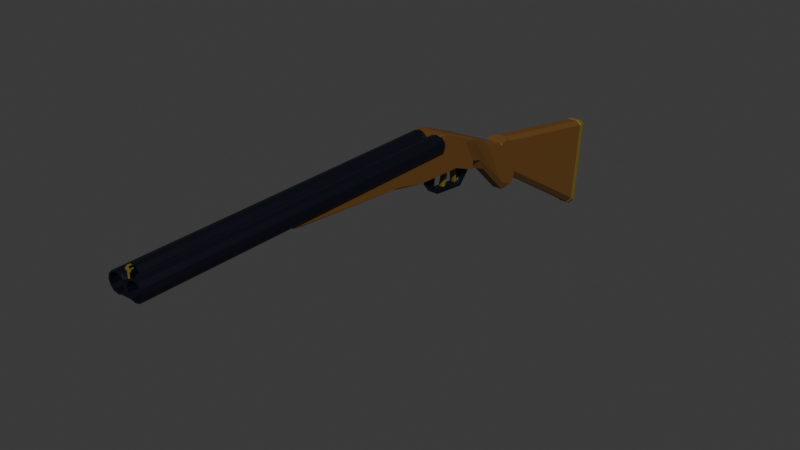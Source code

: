 # Source: shotty.blend  (saved by Blender 5.0.119; exported with 4.5.12 LTS)
import bpy
from mathutils import Matrix  # noqa: F401  (used for matrix-valued properties, if any)

bpy.ops.wm.read_factory_settings(use_empty=True)
scene = bpy.context.scene
scene.name = 'Scene'

# ---- collections
col_collection = bpy.data.collections.new('Collection'); scene.collection.children.link(col_collection)

# ---- materials (node trees are filled in below, after node groups)
mat_material_001 = bpy.data.materials.new('Material.001')
mat_material_002 = bpy.data.materials.new('Material.002')
mat_material_003 = bpy.data.materials.new('Material.003')

# ---- material node trees
mat_material_001.use_nodes = True; mat_material_001.node_tree.nodes.clear()
_N = mat_material_001.node_tree.nodes; _L = mat_material_001.node_tree.links
n0 = _N.new('ShaderNodeBsdfPrincipled'); n0.name = 'Principled BSDF'; n0.location = (-200, 100)
n0.inputs[0].default_value = (0.0, 0.0008094, 0.006686, 1.0)
n1 = _N.new('ShaderNodeOutputMaterial'); n1.name = 'Material Output'; n1.location = (200, 100)
_L.new(n0.outputs[0], n1.inputs[0])
n1.is_active_output = True
mat_material_002.use_nodes = True; mat_material_002.node_tree.nodes.clear()
_N = mat_material_002.node_tree.nodes; _L = mat_material_002.node_tree.links
n0 = _N.new('ShaderNodeBsdfPrincipled'); n0.name = 'Principled BSDF'; n0.location = (-200, 100)
n0.inputs[0].default_value = (0.1552, 0.06817, 0.01324, 1.0)
n1 = _N.new('ShaderNodeOutputMaterial'); n1.name = 'Material Output'; n1.location = (200, 100)
_L.new(n0.outputs[0], n1.inputs[0])
n1.is_active_output = True
mat_material_003.use_nodes = True; mat_material_003.node_tree.nodes.clear()
_N = mat_material_003.node_tree.nodes; _L = mat_material_003.node_tree.links
n0 = _N.new('ShaderNodeBsdfPrincipled'); n0.name = 'Principled BSDF'; n0.location = (-200, 100)
n0.inputs[0].default_value = (0.1753, 0.1358, 0.01746, 1.0)
n1 = _N.new('ShaderNodeOutputMaterial'); n1.name = 'Material Output'; n1.location = (200, 100)
_L.new(n0.outputs[0], n1.inputs[0])
n1.is_active_output = True

# ---- world
world_world = bpy.data.worlds.new('World'); scene.world = world_world
world_world.use_nodes = True; world_world.node_tree.nodes.clear()
_N = world_world.node_tree.nodes; _L = world_world.node_tree.links
n0 = _N.new('ShaderNodeOutputWorld'); n0.name = 'World Output'; n0.location = (200, 100)
n1 = _N.new('ShaderNodeBackground'); n1.name = 'Background'; n1.location = (-200, 100)
n1.inputs[0].default_value = (0.05088, 0.05088, 0.05088, 1.0)
_L.new(n1.outputs[0], n0.inputs[0])
n0.is_active_output = True
world_world.color = (0.05088, 0.05088, 0.05088)
world_world.sun_shadow_jitter_overblur = 0.0

# ---- meshes
me_cylinder = bpy.data.meshes.new('Cylinder')
me_cylinder.from_pydata([(0.0, 1.0, -1.0), (0.0, 1.0, 1.0), (0.5, 0.866, -1.0), (0.5, 0.866, 1.0), (0.866, 0.5, -1.0), (0.866, 0.5, 1.0), (1.0, 0.0, -1.0), (1.0, 0.0, 1.0), (0.866, -0.5, -1.0), (0.866, -0.5, 1.0), (0.5, -0.866, -1.0), (0.5, -0.866, 1.0), (0.0, -1.0, -1.0), (0.0, -1.0, 1.0), (-0.5, -0.866, -1.0), (-0.5, -0.866, 1.0), (-0.866, -0.5, -1.0), (-0.866, -0.5, 1.0), (-1.0, 0.0, -1.0), (-1.0, 0.0, 1.0), (-0.866, 0.5, -1.0), (-0.866, 0.5, 1.0), (-0.5, 0.866, -1.0), (-0.5, 0.866, 1.0)], [], [(0, 1, 3, 2), (2, 3, 5, 4), (4, 5, 7, 6), (6, 7, 9, 8), (8, 9, 11, 10), (10, 11, 13, 12), (12, 13, 15, 14), (14, 15, 17, 16), (16, 17, 19, 18), (18, 19, 21, 20), (3, 1, 23, 21, 19, 17, 15, 13, 11, 9, 7, 5), (20, 21, 23, 22), (22, 23, 1, 0), (0, 2, 4, 6, 8, 10, 12, 14, 16, 18, 20, 22)])
_uv = me_cylinder.uv_layers.new(name='UVMap')
_uv.uv.foreach_set('vector', [1.0, 0.5, 1.0, 1.0, 0.9167, 1.0, 0.9167, 0.5, 0.9167, 0.5, 0.9167, 1.0, 0.8333, 1.0, 0.8333, 0.5, 0.8333, 0.5, 0.8333, 1.0, 0.75, 1.0, 0.75, 0.5, 0.75, 0.5, 0.75, 1.0, 0.6667, 1.0, 0.6667, 0.5, 0.6667, 0.5, 0.6667, 1.0, 0.5833, 1.0, 0.5833, 0.5, 0.5833, 0.5, 0.5833, 1.0, 0.5, 1.0, 0.5, 0.5, 0.5, 0.5, 0.5, 1.0, 0.4167, 1.0, 0.4167, 0.5, 0.4167, 0.5, 0.4167, 1.0, 0.3333, 1.0, 0.3333, 0.5, 0.3333, 0.5, 0.3333, 1.0, 0.25, 1.0, 0.25, 0.5, 0.25, 0.5, 0.25, 1.0, 0.1667, 1.0, 0.1667, 0.5, 0.37, 0.4578, 0.25, 0.49, 0.13, 0.4578, 0.04215, 0.37, 0.01, 0.25, 0.04215, 0.13, 0.13, 0.04215, 0.25, 0.01, 0.37, 0.04215, 0.4578, 0.13, 0.49, 0.25, 0.4578, 0.37, 0.1667, 0.5, 0.1667, 1.0, 0.08333, 1.0, 0.08333, 0.5, 0.08333, 0.5, 0.08333, 1.0, 7.451e-08, 1.0, 7.451e-08, 0.5, 0.75, 0.49, 0.87, 0.4578, 0.9578, 0.37, 0.99, 0.25, 0.9578, 0.13, 0.87, 0.04215, 0.75, 0.01, 0.63, 0.04215, 0.5422, 0.13, 0.51, 0.25, 0.5422, 0.37, 0.63, 0.4578])
me_cylinder.update()
me_cylinder_001 = bpy.data.meshes.new('Cylinder.001')
me_cylinder_001.from_pydata([(1.002, 1.131, -0.7993), (1.002, 1.131, 1.201), (1.502, 0.9973, -0.7993), (1.502, 0.9973, 1.201), (1.868, 0.6313, -0.7993), (1.868, 0.6313, 1.201), (2.002, 0.1313, -0.7993), (2.002, 0.1313, 1.201), (1.868, -0.3687, -0.7993), (1.868, -0.3687, 1.201), (1.502, -0.7348, -0.7993), (1.502, -0.7348, 1.201), (1.002, -0.8687, -0.7993), (1.002, -0.8687, 1.201), (0.5015, -0.7348, -0.7993), (0.5015, -0.7348, 1.201), (0.1355, -0.3687, 1.201), (2.384e-07, 0.1313, 1.201), (0.1355, 0.6313, -0.7993), (0.1355, 0.6313, 1.201), (0.5015, 0.9973, -0.7993), (0.5015, 0.9973, 1.201), (0.5863, 0.8504, 1.201), (1.002, 0.9616, 1.201), (1.417, 0.8504, 1.201), (0.1712, 0.1313, 1.201), (0.5863, -0.5878, 1.201), (0.2824, -0.2839, 1.201), (1.417, -0.5878, 1.201), (1.832, 0.1313, 1.201), (1.721, -0.2839, 1.201), (0.2824, 0.5464, 1.201), (1.721, 0.5464, 1.201), (1.002, -0.6991, 1.201), (1.002, 0.9616, -0.7993), (1.721, 0.5464, -0.7993), (1.417, 0.8504, -0.7993), (1.002, -0.6991, -0.7993), (1.417, -0.5878, -0.7993), (1.721, -0.2839, -0.7993), (0.2824, -0.2839, -0.7993), (0.1712, 0.1313, -0.7993), (0.2824, 0.5464, -0.7993), (0.5863, -0.5878, -0.7993), (0.5863, 0.8504, -0.7993), (1.832, 0.1313, -0.7993), (-1.002, 1.131, -0.7993), (-1.002, 1.131, 1.201), (-0.5015, 0.9973, -0.7993), (-0.5015, 0.9973, 1.201), (-0.1355, 0.6313, -0.7993), (-0.1355, 0.6313, 1.201), (-0.1355, -0.3687, 1.201), (-0.5015, -0.7348, -0.7993), (-0.5015, -0.7348, 1.201), (-1.002, -0.8687, -0.7993), (-1.002, -0.8687, 1.201), (-1.502, -0.7348, -0.7993), (-1.502, -0.7348, 1.201), (-1.868, -0.3687, -0.7993), (-1.868, -0.3687, 1.201), (-2.002, 0.1313, -0.7993), (-2.002, 0.1313, 1.201), (-1.868, 0.6313, -0.7993), (-1.868, 0.6313, 1.201), (-1.502, 0.9973, -0.7993), (-1.502, 0.9973, 1.201), (-1.417, 0.8504, 1.201), (-1.002, 0.9616, 1.201), (-0.5863, 0.8504, 1.201), (-1.832, 0.1313, 1.201), (-1.417, -0.5878, 1.201), (-1.721, -0.2839, 1.201), (-0.5863, -0.5878, 1.201), (-0.1712, 0.1313, 1.201), (-0.2824, -0.2839, 1.201), (-1.721, 0.5464, 1.201), (-0.2824, 0.5464, 1.201), (-1.002, -0.6991, 1.201), (-1.002, 0.9616, -0.7993), (-0.2824, 0.5464, -0.7993), (-0.5863, 0.8504, -0.7993), (-1.002, -0.6991, -0.7993), (-0.5863, -0.5878, -0.7993), (-0.2824, -0.2839, -0.7993), (-1.721, -0.2839, -0.7993), (-1.832, 0.1313, -0.7993), (-1.721, 0.5464, -0.7993), (-1.417, -0.5878, -0.7993), (-1.417, 0.8504, -0.7993), (-0.1712, 0.1313, -0.7993), (1.002, 1.131, -0.6827), (1.502, 0.9973, -0.6827), (1.868, 0.6313, -0.6827), (2.002, 0.1313, -0.6827), (1.868, -0.3687, -0.6827), (1.502, -0.7348, -0.6827), (1.002, -0.8687, -0.6827), (0.5015, -0.7348, -0.6827), (0.1355, 0.6313, -0.6827), (0.5015, 0.9973, -0.6827), (-1.002, 1.131, -0.6827), (-0.5015, 0.9973, -0.6827), (-0.1355, 0.6313, -0.6827), (-0.5015, -0.7348, -0.6827), (-1.002, -0.8687, -0.6827), (-1.502, -0.7348, -0.6827), (-1.868, -0.3687, -0.6827), (-2.002, 0.1313, -0.6827), (-1.868, 0.6313, -0.6827), (-1.502, 0.9973, -0.6827), (1.002, 1.131, -0.4968), (1.502, 0.9973, -0.4968), (1.868, 0.6313, -0.4968), (2.002, 0.1313, -0.4968), (1.868, -0.3687, -0.4968), (1.502, -0.7348, -0.4968), (0.1355, 0.6313, -0.4968), (0.5015, 0.9973, -0.4968), (-1.002, 1.131, -0.4968), (-0.5015, 0.9973, -0.4968), (-0.1355, 0.6313, -0.4968), (-1.501, -0.7348, 0.2922), (1.502, -0.7348, 0.2922), (-1.502, -0.7348, -0.4968), (-1.868, -0.3687, -0.4968), (-2.002, 0.1313, -0.4968), (-1.868, 0.6313, -0.4968), (-1.502, 0.9973, -0.4968), (1.502, -2.796, -0.6827), (-1.502, -2.796, -0.6827), (1.002, 1.131, 0.2934), (1.502, 0.9973, 0.2934), (1.868, 0.6313, 0.2934), (2.002, 0.1313, 0.2934), (1.868, -0.3687, 0.2934), (1.502, -0.7348, 0.2934), (1.002, -0.8687, 0.2934), (0.5015, -0.7348, 0.2934), (0.1355, 0.6313, 0.2934), (0.5015, 0.9973, 0.2934), (-1.002, 1.131, 0.2934), (-0.5015, 0.9973, 0.2934), (-0.1355, 0.6313, 0.2934), (-0.5015, -0.7348, 0.2934), (-1.002, -0.8687, 0.2934), (-1.502, -0.7348, 0.2934), (-1.868, -0.3687, 0.2934), (-2.002, 0.1313, 0.2934), (-1.868, 0.6313, 0.2934), (-1.502, 0.9973, 0.2934), (-0.8349, -1.469, 0.2091), (-1.501, -0.8462, 0.2922), (0.8349, -1.469, 0.2091), (1.502, -0.8462, 0.2922), (1.502, -2.024, -0.4968), (0.6836, -2.546, -0.4968), (1.502, -2.795, -0.6827), (-0.6836, -2.546, -0.4968), (-1.502, -2.024, -0.4968), (-1.502, -2.795, -0.6827), (1.002, 1.131, 1.159), (1.502, 0.9973, 1.159), (1.868, 0.6313, 1.159), (2.002, 0.1313, 1.159), (1.868, -0.3687, 1.159), (1.502, -0.7348, 1.159), (1.002, -0.8687, 1.159), (0.5015, -0.7348, 1.159), (0.1355, 0.6313, 1.159), (0.5015, 0.9973, 1.159), (-1.002, 1.131, 1.159), (-0.5015, 0.9973, 1.159), (-0.1355, 0.6313, 1.159), (-0.5015, -0.7348, 1.159), (-1.002, -0.8687, 1.159), (-1.502, -0.7348, 1.159), (-1.868, -0.3687, 1.159), (-2.002, 0.1313, 1.159), (-1.868, 0.6313, 1.159), (-1.502, 0.9973, 1.159), (1.002, 1.131, 1.178), (1.502, 0.9973, 1.178), (1.868, 0.6313, 1.178), (2.002, 0.1313, 1.178), (1.868, -0.3687, 1.178), (1.502, -0.7348, 1.178), (1.002, -0.8687, 1.178), (0.5015, -0.7348, 1.178), (0.1355, 0.6313, 1.178), (0.5015, 0.9973, 1.178), (-1.002, 1.131, 1.178), (-0.5015, 0.9973, 1.178), (-0.1355, 0.6313, 1.178), (-0.5015, -0.7348, 1.178), (-1.002, -0.8687, 1.178), (-1.502, -0.7348, 1.178), (-1.868, -0.3687, 1.178), (-2.002, 0.1313, 1.178), (-1.868, 0.6313, 1.178), (-1.502, 0.9973, 1.178), (0.1355, 1.735, 1.159), (-0.1355, 1.735, 1.159), (0.1355, 1.735, 1.178), (-0.1355, 1.735, 1.178), (-0.1355, 1.281, 1.159), (0.1355, 1.281, 1.159), (-0.1355, 1.281, 1.178), (0.1355, 1.281, 1.178), (-0.1355, 1.508, 1.159), (-0.1355, 1.508, 1.178), (0.1355, 1.508, 1.178), (0.1355, 1.508, 1.159), (0.3335, 1.508, 1.159), (0.3335, 1.281, 1.159), (0.3335, 1.281, 1.178), (-0.3335, 1.281, 1.178), (-0.3335, 1.281, 1.159), (-0.3335, 1.508, 1.159), (-0.3335, 1.508, 1.178), (0.3335, 1.508, 1.178)], [], [(181, 1, 3, 182), (182, 3, 5, 183), (183, 5, 7, 184), (184, 7, 9, 185), (185, 9, 11, 186), (186, 11, 13, 187), (187, 13, 15, 188), (189, 19, 21, 190), (190, 21, 1, 181), (36, 24, 23, 34), (35, 32, 24, 36), (29, 32, 35, 45), (30, 29, 45, 39), (28, 30, 39, 38), (33, 28, 38, 37), (26, 33, 37, 43), (27, 26, 43, 40), (41, 25, 27, 40), (42, 31, 25, 41), (44, 22, 31, 42), (34, 23, 22, 44), (9, 7, 29, 30), (5, 32, 29, 7), (5, 3, 24, 32), (3, 1, 23, 24), (1, 21, 22, 23), (19, 31, 22, 21), (19, 17, 25, 31), (16, 27, 25, 17), (16, 15, 26, 27), (13, 33, 26, 15), (13, 11, 28, 33), (9, 30, 28, 11), (191, 47, 49, 192), (192, 49, 51, 193), (15, 16, 52, 54), (103, 99, 18, 50), (98, 104, 53, 14), (194, 54, 56, 195), (195, 56, 58, 196), (196, 58, 60, 197), (197, 60, 62, 198), (198, 62, 64, 199), (199, 64, 66, 200), (200, 66, 47, 191), (81, 69, 68, 79), (80, 77, 69, 81), (74, 77, 80, 90), (75, 74, 90, 84), (73, 75, 84, 83), (78, 73, 83, 82), (71, 78, 82, 88), (72, 71, 88, 85), (86, 70, 72, 85), (87, 76, 70, 86), (89, 67, 76, 87), (79, 68, 67, 89), (52, 17, 74, 75), (51, 77, 74, 17), (51, 49, 69, 77), (49, 47, 68, 69), (47, 66, 67, 68), (64, 76, 67, 66), (64, 62, 70, 76), (60, 72, 70, 62), (60, 58, 71, 72), (56, 78, 71, 58), (56, 54, 73, 78), (52, 75, 73, 54), (19, 51, 17), (17, 52, 16), (65, 110, 101, 46), (63, 109, 110, 65), (61, 108, 109, 63), (59, 107, 108, 61), (57, 106, 107, 59), (55, 105, 106, 57), (53, 104, 105, 55), (121, 117, 99, 103), (48, 102, 103, 50), (46, 101, 102, 48), (20, 100, 91, 0), (18, 99, 100, 20), (12, 97, 98, 14), (10, 96, 97, 12), (8, 95, 96, 10), (6, 94, 95, 8), (4, 93, 94, 6), (2, 92, 93, 4), (0, 91, 92, 2), (143, 139, 117, 121), (110, 128, 119, 101), (109, 127, 128, 110), (108, 126, 127, 109), (107, 125, 126, 108), (106, 124, 125, 107), (102, 120, 121, 103), (101, 119, 120, 102), (100, 118, 111, 91), (99, 117, 118, 100), (106, 96, 129, 130), (95, 115, 116, 96), (94, 114, 115, 95), (93, 113, 114, 94), (92, 112, 113, 93), (91, 111, 112, 92), (168, 174, 144, 138), (173, 169, 139, 143), (128, 150, 141, 119), (127, 149, 150, 128), (126, 148, 149, 127), (125, 147, 148, 126), (124, 146, 147, 125), (120, 142, 143, 121), (119, 141, 142, 120), (118, 140, 131, 111), (117, 139, 140, 118), (116, 124, 122, 123), (115, 135, 136, 116), (114, 134, 135, 115), (113, 133, 134, 114), (112, 132, 133, 113), (111, 131, 132, 112), (155, 156, 157), (158, 159, 160), (153, 156, 155, 154), (158, 151, 152, 159), (154, 152, 151, 153), (158, 156, 153, 151), (124, 159, 152, 122), (123, 122, 152, 154), (155, 116, 123, 154), (157, 156, 158, 160, 130, 129), (96, 116, 155, 157, 129), (124, 106, 130, 160, 159), (212, 209, 202, 201), (188, 194, 174, 168), (150, 180, 171, 141), (149, 179, 180, 150), (148, 178, 179, 149), (147, 177, 178, 148), (146, 176, 177, 147), (145, 175, 176, 146), (144, 174, 175, 145), (142, 172, 173, 143), (141, 171, 172, 142), (140, 170, 161, 131), (139, 169, 170, 140), (137, 167, 168, 138), (136, 166, 167, 137), (135, 165, 166, 136), (134, 164, 165, 135), (133, 163, 164, 134), (132, 162, 163, 133), (131, 161, 162, 132), (15, 54, 194, 188), (51, 19, 189, 193), (180, 200, 191, 171), (179, 199, 200, 180), (178, 198, 199, 179), (177, 197, 198, 178), (176, 196, 197, 177), (175, 195, 196, 176), (174, 194, 195, 175), (172, 192, 193, 173), (171, 191, 192, 172), (170, 190, 181, 161), (169, 189, 190, 170), (167, 187, 188, 168), (166, 186, 187, 167), (165, 185, 186, 166), (164, 184, 185, 165), (163, 183, 184, 164), (162, 182, 183, 163), (161, 181, 182, 162), (204, 203, 201, 202), (209, 210, 204, 202), (210, 211, 203, 204), (211, 212, 201, 203), (189, 169, 206, 208), (193, 189, 208, 207), (173, 193, 207, 205), (169, 173, 205, 206), (210, 209, 218, 219), (207, 208, 211, 210), (207, 210, 219, 216), (206, 205, 209, 212), (215, 214, 213, 220), (217, 216, 219, 218), (212, 211, 220, 213), (206, 212, 213, 214), (211, 208, 215, 220), (209, 205, 217, 218), (205, 207, 216, 217), (208, 206, 214, 215)])
me_cylinder_001.polygons.foreach_set('material_index', [0, 0, 0, 0, 0, 0, 0, 0, 0, 0, 0, 0, 0, 0, 0, 0, 0, 0, 0, 0, 0, 0, 0, 0, 0, 0, 0, 0, 0, 0, 0, 0, 0, 0, 0, 0, 0, 0, 0, 0, 0, 0, 0, 0, 0, 0, 0, 0, 0, 0, 0, 0, 0, 0, 0, 0, 0, 0, 0, 0, 0, 0, 0, 0, 0, 0, 0, 0, 0, 0, 0, 0, 0, 0, 0, 0, 0, 0, 0, 0, 0, 0, 0, 0, 0, 0, 0, 0, 0, 0, 0, 0, 0, 0, 0, 0, 0, 0, 0, 0, 0, 0, 0, 0, 0, 0, 0, 0, 0, 0, 0, 0, 0, 0, 0, 0, 0, 0, 0, 0, 0, 0, 0, 1, 1, 1, 1, 1, 1, 1, 0, 1, 1, 1, 1, 2, 0, 0, 0, 0, 0, 0, 0, 0, 0, 0, 0, 0, 0, 0, 0, 0, 0, 0, 0, 0, 0, 0, 0, 0, 0, 0, 0, 0, 0, 0, 0, 0, 0, 0, 0, 0, 0, 0, 0, 2, 2, 2, 0, 0, 2, 2, 2, 2, 2, 2, 2, 0, 2, 2, 2, 2, 2, 2, 2])
_uv = me_cylinder_001.uv_layers.new(name='UVMap')
_uv.uv.foreach_set('vector', [1.0, 0.9942, 1.0, 1.0, 0.9167, 1.0, 0.9167, 0.9942, 0.9167, 0.9942, 0.9167, 1.0, 0.8333, 1.0, 0.8333, 0.9942, 0.8333, 0.9942, 0.8333, 1.0, 0.75, 1.0, 0.75, 0.9942, 0.75, 0.9942, 0.75, 1.0, 0.6667, 1.0, 0.6667, 0.9942, 0.6667, 0.9942, 0.6667, 1.0, 0.5833, 1.0, 0.5833, 0.9942, 0.5833, 0.9942, 0.5833, 1.0, 0.5, 1.0, 0.5, 0.9942, 0.5, 0.9942, 0.5, 1.0, 0.4167, 1.0, 0.4167, 0.9942, 0.1667, 0.9942, 0.1667, 1.0, 0.08333, 1.0, 0.08333, 0.9942, 0.08333, 0.9942, 0.08333, 1.0, 7.451e-08, 1.0, 7.451e-08, 0.9942, 0.9167, 0.5996, 0.9167, 0.9004, 1.0, 0.9004, 1.0, 0.5996, 0.8333, 0.5996, 0.8333, 0.9004, 0.9167, 0.9004, 0.9167, 0.5996, 0.75, 0.9004, 0.8333, 0.9004, 0.8333, 0.5996, 0.75, 0.5996, 0.6667, 0.9004, 0.75, 0.9004, 0.75, 0.5996, 0.6667, 0.5996, 0.5833, 0.9004, 0.6667, 0.9004, 0.6667, 0.5996, 0.5833, 0.5996, 0.5, 0.9004, 0.5833, 0.9004, 0.5833, 0.5996, 0.5, 0.5996, 0.4167, 0.9004, 0.5, 0.9004, 0.5, 0.5996, 0.4167, 0.5996, 0.3333, 0.9004, 0.4167, 0.9004, 0.4167, 0.5996, 0.3333, 0.5996, 0.25, 0.5996, 0.25, 0.9004, 0.3333, 0.9004, 0.3333, 0.5996, 0.1667, 0.5996, 0.1667, 0.9004, 0.25, 0.9004, 0.25, 0.5996, 0.08333, 0.5996, 0.08333, 0.9004, 0.1667, 0.9004, 0.1667, 0.5996, 7.451e-08, 0.5996, 7.451e-08, 0.9004, 0.08333, 0.9004, 0.08333, 0.5996, 0.6667, 1.0, 0.75, 1.0, 0.75, 0.9004, 0.6667, 0.9004, 0.8333, 1.0, 0.8333, 0.9004, 0.75, 0.9004, 0.75, 1.0, 0.8333, 1.0, 0.9167, 1.0, 0.9167, 0.9004, 0.8333, 0.9004, 0.9167, 1.0, 1.0, 1.0, 1.0, 0.9004, 0.9167, 0.9004, 1.0, 1.0, 0.08333, 1.0, 0.08333, 0.9004, 1.0, 0.9004, 0.1667, 1.0, 0.1667, 0.9004, 0.08333, 0.9004, 0.08333, 1.0, 0.1667, 1.0, 0.25, 1.0, 0.25, 0.9004, 0.1667, 0.9004, 0.3333, 1.0, 0.3333, 0.9004, 0.25, 0.9004, 0.25, 1.0, 0.3333, 1.0, 0.4167, 1.0, 0.4167, 0.9004, 0.3333, 0.9004, 0.5, 1.0, 0.5, 0.9004, 0.4167, 0.9004, 0.4167, 1.0, 0.5, 1.0, 0.5833, 1.0, 0.5833, 0.9004, 0.5, 0.9004, 0.6667, 1.0, 0.6667, 0.9004, 0.5833, 0.9004, 0.5833, 1.0, 1.0, 0.9942, 1.0, 1.0, 0.9167, 1.0, 0.9167, 0.9942, 0.9167, 0.9942, 0.9167, 1.0, 0.8333, 1.0, 0.8333, 0.9942, 0.4167, 1.0, 0.3333, 1.0, 0.6667, 1.0, 0.5833, 1.0, 0.8333, 0.5291, 0.1667, 0.5291, 0.1667, 0.5, 0.8333, 0.5, 0.4167, 0.5291, 0.5833, 0.5291, 0.5833, 0.5, 0.4167, 0.5, 0.5833, 0.9942, 0.5833, 1.0, 0.5, 1.0, 0.5, 0.9942, 0.5, 0.9942, 0.5, 1.0, 0.4167, 1.0, 0.4167, 0.9942, 0.4167, 0.9942, 0.4167, 1.0, 0.3333, 1.0, 0.3333, 0.9942, 0.3333, 0.9942, 0.3333, 1.0, 0.25, 1.0, 0.25, 0.9942, 0.25, 0.9942, 0.25, 1.0, 0.1667, 1.0, 0.1667, 0.9942, 0.1667, 0.9942, 0.1667, 1.0, 0.08333, 1.0, 0.08333, 0.9942, 0.08333, 0.9942, 0.08333, 1.0, 7.451e-08, 1.0, 7.451e-08, 0.9942, 0.9167, 0.5996, 0.9167, 0.9004, 1.0, 0.9004, 1.0, 0.5996, 0.8333, 0.5996, 0.8333, 0.9004, 0.9167, 0.9004, 0.9167, 0.5996, 0.75, 0.9004, 0.8333, 0.9004, 0.8333, 0.5996, 0.75, 0.5996, 0.6667, 0.9004, 0.75, 0.9004, 0.75, 0.5996, 0.6667, 0.5996, 0.5833, 0.9004, 0.6667, 0.9004, 0.6667, 0.5996, 0.5833, 0.5996, 0.5, 0.9004, 0.5833, 0.9004, 0.5833, 0.5996, 0.5, 0.5996, 0.4167, 0.9004, 0.5, 0.9004, 0.5, 0.5996, 0.4167, 0.5996, 0.3333, 0.9004, 0.4167, 0.9004, 0.4167, 0.5996, 0.3333, 0.5996, 0.25, 0.5996, 0.25, 0.9004, 0.3333, 0.9004, 0.3333, 0.5996, 0.1667, 0.5996, 0.1667, 0.9004, 0.25, 0.9004, 0.25, 0.5996, 0.08333, 0.5996, 0.08333, 0.9004, 0.1667, 0.9004, 0.1667, 0.5996, 7.451e-08, 0.5996, 7.451e-08, 0.9004, 0.08333, 0.9004, 0.08333, 0.5996, 0.6667, 1.0, 0.75, 1.0, 0.75, 0.9004, 0.6667, 0.9004, 0.8333, 1.0, 0.8333, 0.9004, 0.75, 0.9004, 0.75, 1.0, 0.8333, 1.0, 0.9167, 1.0, 0.9167, 0.9004, 0.8333, 0.9004, 0.9167, 1.0, 1.0, 1.0, 1.0, 0.9004, 0.9167, 0.9004, 1.0, 1.0, 0.08333, 1.0, 0.08333, 0.9004, 1.0, 0.9004, 0.1667, 1.0, 0.1667, 0.9004, 0.08333, 0.9004, 0.08333, 1.0, 0.1667, 1.0, 0.25, 1.0, 0.25, 0.9004, 0.1667, 0.9004, 0.3333, 1.0, 0.3333, 0.9004, 0.25, 0.9004, 0.25, 1.0, 0.3333, 1.0, 0.4167, 1.0, 0.4167, 0.9004, 0.3333, 0.9004, 0.5, 1.0, 0.5, 0.9004, 0.4167, 0.9004, 0.4167, 1.0, 0.5, 1.0, 0.5833, 1.0, 0.5833, 0.9004, 0.5, 0.9004, 0.6667, 1.0, 0.6667, 0.9004, 0.5833, 0.9004, 0.5833, 1.0, 0.1667, 1.0, 0.8333, 1.0, 0.25, 1.0, 0.75, 1.0, 0.6667, 1.0, 0.3333, 1.0, 0.08333, 0.5, 0.08333, 0.5291, 7.451e-08, 0.5291, 7.451e-08, 0.5, 0.1667, 0.5, 0.1667, 0.5291, 0.08333, 0.5291, 0.08333, 0.5, 0.25, 0.5, 0.25, 0.5291, 0.1667, 0.5291, 0.1667, 0.5, 0.3333, 0.5, 0.3333, 0.5291, 0.25, 0.5291, 0.25, 0.5, 0.4167, 0.5, 0.4167, 0.5291, 0.3333, 0.5291, 0.3333, 0.5, 0.5, 0.5, 0.5, 0.5291, 0.4167, 0.5291, 0.4167, 0.5, 0.5833, 0.5, 0.5833, 0.5291, 0.5, 0.5291, 0.5, 0.5, 0.8333, 0.5756, 0.1667, 0.5756, 0.1667, 0.5291, 0.8333, 0.5291, 0.9167, 0.5, 0.9167, 0.5291, 0.8333, 0.5291, 0.8333, 0.5, 1.0, 0.5, 1.0, 0.5291, 0.9167, 0.5291, 0.9167, 0.5, 0.08333, 0.5, 0.08333, 0.5291, 7.451e-08, 0.5291, 7.451e-08, 0.5, 0.1667, 0.5, 0.1667, 0.5291, 0.08333, 0.5291, 0.08333, 0.5, 0.5, 0.5, 0.5, 0.5291, 0.4167, 0.5291, 0.4167, 0.5, 0.5833, 0.5, 0.5833, 0.5291, 0.5, 0.5291, 0.5, 0.5, 0.6667, 0.5, 0.6667, 0.5291, 0.5833, 0.5291, 0.5833, 0.5, 0.75, 0.5, 0.75, 0.5291, 0.6667, 0.5291, 0.6667, 0.5, 0.8333, 0.5, 0.8333, 0.5291, 0.75, 0.5291, 0.75, 0.5, 0.9167, 0.5, 0.9167, 0.5291, 0.8333, 0.5291, 0.8333, 0.5, 1.0, 0.5, 1.0, 0.5291, 0.9167, 0.5291, 0.9167, 0.5, 0.8333, 0.7732, 0.1667, 0.7732, 0.1667, 0.5756, 0.8333, 0.5756, 0.08333, 0.5291, 0.08333, 0.5756, 7.451e-08, 0.5756, 7.451e-08, 0.5291, 0.1667, 0.5291, 0.1667, 0.5756, 0.08333, 0.5756, 0.08333, 0.5291, 0.25, 0.5291, 0.25, 0.5756, 0.1667, 0.5756, 0.1667, 0.5291, 0.3333, 0.5291, 0.3333, 0.5756, 0.25, 0.5756, 0.25, 0.5291, 0.4167, 0.5291, 0.4167, 0.5756, 0.3333, 0.5756, 0.3333, 0.5291, 0.9167, 0.5291, 0.9167, 0.5756, 0.8333, 0.5756, 0.8333, 0.5291, 1.0, 0.5291, 1.0, 0.5756, 0.9167, 0.5756, 0.9167, 0.5291, 0.08333, 0.5291, 0.08333, 0.5756, 7.451e-08, 0.5756, 7.451e-08, 0.5291, 0.1667, 0.5291, 0.1667, 0.5756, 0.08333, 0.5756, 0.08333, 0.5291, 0.0, 0.0, 0.0, 0.0, 0.0, 0.0, 0.0, 0.0, 0.6667, 0.5291, 0.6667, 0.5756, 0.5833, 0.5756, 0.5833, 0.5291, 0.75, 0.5291, 0.75, 0.5756, 0.6667, 0.5756, 0.6667, 0.5291, 0.8333, 0.5291, 0.8333, 0.5756, 0.75, 0.5756, 0.75, 0.5291, 0.9167, 0.5291, 0.9167, 0.5756, 0.8333, 0.5756, 0.8333, 0.5291, 1.0, 0.5291, 1.0, 0.5756, 0.9167, 0.5756, 0.9167, 0.5291, 0.4167, 0.9897, 0.5833, 0.9897, 0.5833, 0.7732, 0.4167, 0.7732, 0.8333, 0.9897, 0.1667, 0.9897, 0.1667, 0.7732, 0.8333, 0.7732, 0.08333, 0.5756, 0.08333, 0.7732, 7.451e-08, 0.7732, 7.451e-08, 0.5756, 0.1667, 0.5756, 0.1667, 0.7732, 0.08333, 0.7732, 0.08333, 0.5756, 0.25, 0.5756, 0.25, 0.7732, 0.1667, 0.7732, 0.1667, 0.5756, 0.3333, 0.5756, 0.3333, 0.7732, 0.25, 0.7732, 0.25, 0.5756, 0.4167, 0.5756, 0.4167, 0.7732, 0.3333, 0.7732, 0.3333, 0.5756, 0.9167, 0.5756, 0.9167, 0.7732, 0.8333, 0.7732, 0.8333, 0.5756, 1.0, 0.5756, 1.0, 0.7732, 0.9167, 0.7732, 0.9167, 0.5756, 0.08333, 0.5756, 0.08333, 0.7732, 7.451e-08, 0.7732, 7.451e-08, 0.5756, 0.1667, 0.5756, 0.1667, 0.7732, 0.08333, 0.7732, 0.08333, 0.5756, 0.0, 0.0, 0.0, 0.0, 0.0, 0.0, 0.0, 0.0, 0.6667, 0.5756, 0.6667, 0.7732, 0.5833, 0.7732, 0.5833, 0.5756, 0.75, 0.5756, 0.75, 0.7732, 0.6667, 0.7732, 0.6667, 0.5756, 0.8333, 0.5756, 0.8333, 0.7732, 0.75, 0.7732, 0.75, 0.5756, 0.9167, 0.5756, 0.9167, 0.7732, 0.8333, 0.7732, 0.8333, 0.5756, 1.0, 0.5756, 1.0, 0.7732, 0.9167, 0.7732, 0.9167, 0.5756, 0.5833, 0.5756, 0.5669, 0.5756, 0.5833, 0.5291, 0.4386, 0.5756, 0.4167, 0.5756, 0.4167, 0.5291, 0.575, 0.5756, 0.5669, 0.5756, 0.5833, 0.5756, 0.5833, 0.5756, 0.4386, 0.5756, 0.425, 0.5756, 0.4167, 0.5756, 0.4167, 0.5756, 0.5833, 0.5756, 0.4167, 0.5756, 0.425, 0.5756, 0.575, 0.5756, 0.4386, 0.5756, 0.5669, 0.5756, 0.575, 0.5756, 0.425, 0.5756, 0.4167, 0.5756, 0.4167, 0.5756, 0.4167, 0.5756, 0.4167, 0.5756, 0.0, 0.0, 0.0, 0.0, 0.0, 0.0, 0.0, 0.0, 0.5833, 0.5756, 0.5833, 0.5756, 0.5833, 0.5756, 0.5833, 0.5756, 0.5833, 0.5291, 0.5669, 0.5756, 0.4386, 0.5756, 0.4167, 0.5291, 0.4167, 0.5291, 0.5833, 0.5291, 0.5833, 0.5291, 0.5833, 0.5756, 0.5833, 0.5756, 0.5833, 0.5291, 0.5833, 0.5291, 0.4167, 0.5756, 0.4167, 0.5291, 0.4167, 0.5291, 0.4167, 0.5291, 0.4167, 0.5756, 0.1667, 0.9897, 0.8333, 0.9897, 0.8333, 0.9897, 0.1667, 0.9897, 0.4167, 0.9942, 0.5833, 0.9942, 0.5833, 0.9897, 0.4167, 0.9897, 0.08333, 0.7732, 0.08333, 0.9897, 7.451e-08, 0.9897, 7.451e-08, 0.7732, 0.1667, 0.7732, 0.1667, 0.9897, 0.08333, 0.9897, 0.08333, 0.7732, 0.25, 0.7732, 0.25, 0.9897, 0.1667, 0.9897, 0.1667, 0.7732, 0.3333, 0.7732, 0.3333, 0.9897, 0.25, 0.9897, 0.25, 0.7732, 0.4167, 0.7732, 0.4167, 0.9897, 0.3333, 0.9897, 0.3333, 0.7732, 0.5, 0.7732, 0.5, 0.9897, 0.4167, 0.9897, 0.4167, 0.7732, 0.5833, 0.7732, 0.5833, 0.9897, 0.5, 0.9897, 0.5, 0.7732, 0.9167, 0.7732, 0.9167, 0.9897, 0.8333, 0.9897, 0.8333, 0.7732, 1.0, 0.7732, 1.0, 0.9897, 0.9167, 0.9897, 0.9167, 0.7732, 0.08333, 0.7732, 0.08333, 0.9897, 7.451e-08, 0.9897, 7.451e-08, 0.7732, 0.1667, 0.7732, 0.1667, 0.9897, 0.08333, 0.9897, 0.08333, 0.7732, 0.5, 0.7732, 0.5, 0.9897, 0.4167, 0.9897, 0.4167, 0.7732, 0.5833, 0.7732, 0.5833, 0.9897, 0.5, 0.9897, 0.5, 0.7732, 0.6667, 0.7732, 0.6667, 0.9897, 0.5833, 0.9897, 0.5833, 0.7732, 0.75, 0.7732, 0.75, 0.9897, 0.6667, 0.9897, 0.6667, 0.7732, 0.8333, 0.7732, 0.8333, 0.9897, 0.75, 0.9897, 0.75, 0.7732, 0.9167, 0.7732, 0.9167, 0.9897, 0.8333, 0.9897, 0.8333, 0.7732, 1.0, 0.7732, 1.0, 0.9897, 0.9167, 0.9897, 0.9167, 0.7732, 0.4167, 1.0, 0.5833, 1.0, 0.5833, 0.9942, 0.4167, 0.9942, 0.8333, 1.0, 0.1667, 1.0, 0.1667, 0.9942, 0.8333, 0.9942, 0.08333, 0.9897, 0.08333, 0.9942, 7.451e-08, 0.9942, 7.451e-08, 0.9897, 0.1667, 0.9897, 0.1667, 0.9942, 0.08333, 0.9942, 0.08333, 0.9897, 0.25, 0.9897, 0.25, 0.9942, 0.1667, 0.9942, 0.1667, 0.9897, 0.3333, 0.9897, 0.3333, 0.9942, 0.25, 0.9942, 0.25, 0.9897, 0.4167, 0.9897, 0.4167, 0.9942, 0.3333, 0.9942, 0.3333, 0.9897, 0.5, 0.9897, 0.5, 0.9942, 0.4167, 0.9942, 0.4167, 0.9897, 0.5833, 0.9897, 0.5833, 0.9942, 0.5, 0.9942, 0.5, 0.9897, 0.9167, 0.9897, 0.9167, 0.9942, 0.8333, 0.9942, 0.8333, 0.9897, 1.0, 0.9897, 1.0, 0.9942, 0.9167, 0.9942, 0.9167, 0.9897, 0.08333, 0.9897, 0.08333, 0.9942, 7.451e-08, 0.9942, 7.451e-08, 0.9897, 0.1667, 0.9897, 0.1667, 0.9942, 0.08333, 0.9942, 0.08333, 0.9897, 0.5, 0.9897, 0.5, 0.9942, 0.4167, 0.9942, 0.4167, 0.9897, 0.5833, 0.9897, 0.5833, 0.9942, 0.5, 0.9942, 0.5, 0.9897, 0.6667, 0.9897, 0.6667, 0.9942, 0.5833, 0.9942, 0.5833, 0.9897, 0.75, 0.9897, 0.75, 0.9942, 0.6667, 0.9942, 0.6667, 0.9897, 0.8333, 0.9897, 0.8333, 0.9942, 0.75, 0.9942, 0.75, 0.9897, 0.9167, 0.9897, 0.9167, 0.9942, 0.8333, 0.9942, 0.8333, 0.9897, 1.0, 0.9897, 1.0, 0.9942, 0.9167, 0.9942, 0.9167, 0.9897, 0.8333, 0.9942, 0.1667, 0.9942, 0.1667, 0.9897, 0.8333, 0.9897, 0.8333, 0.9897, 0.8333, 0.9942, 0.8333, 0.9942, 0.8333, 0.9897, 0.8333, 0.9942, 0.1667, 0.9942, 0.1667, 0.9942, 0.8333, 0.9942, 0.1667, 0.9942, 0.1667, 0.9897, 0.1667, 0.9897, 0.1667, 0.9942, 0.1667, 0.9942, 0.1667, 0.9897, 0.1667, 0.9897, 0.1667, 0.9942, 0.8333, 0.9942, 0.1667, 0.9942, 0.1667, 0.9942, 0.8333, 0.9942, 0.8333, 0.9897, 0.8333, 0.9942, 0.8333, 0.9942, 0.8333, 0.9897, 0.1667, 0.9897, 0.8333, 0.9897, 0.8333, 0.9897, 0.1667, 0.9897, 0.8333, 0.9942, 0.8333, 0.9897, 0.8333, 0.9897, 0.8333, 0.9942, 0.8333, 0.9942, 0.1667, 0.9942, 0.1667, 0.9942, 0.8333, 0.9942, 0.8333, 0.9942, 0.8333, 0.9942, 0.8333, 0.9942, 0.8333, 0.9942, 0.1667, 0.9897, 0.8333, 0.9897, 0.8333, 0.9897, 0.1667, 0.9897, 0.1667, 0.9942, 0.1667, 0.9897, 0.1667, 0.9897, 0.1667, 0.9942, 0.8333, 0.9897, 0.8333, 0.9942, 0.8333, 0.9942, 0.8333, 0.9897, 0.1667, 0.9897, 0.1667, 0.9942, 0.1667, 0.9942, 0.1667, 0.9897, 0.1667, 0.9897, 0.1667, 0.9897, 0.1667, 0.9897, 0.1667, 0.9897, 0.1667, 0.9942, 0.1667, 0.9942, 0.1667, 0.9942, 0.1667, 0.9942, 0.8333, 0.9897, 0.8333, 0.9897, 0.8333, 0.9897, 0.8333, 0.9897, 0.8333, 0.9897, 0.8333, 0.9942, 0.8333, 0.9942, 0.8333, 0.9897, 0.1667, 0.9942, 0.1667, 0.9897, 0.1667, 0.9897, 0.1667, 0.9942])
me_cylinder_001.materials.append(mat_material_001)
me_cylinder_001.materials.append(mat_material_002)
me_cylinder_001.materials.append(mat_material_003)
me_cylinder_001.update()
me_cube_001 = bpy.data.meshes.new('Cube.001')
me_cube_001.from_pydata([(-1.0, -2.886, 0.4086), (-1.0, -2.886, 2.562), (-1.0, -0.6937, 0.1479), (-1.0, -0.8858, 2.562), (1.0, -2.886, 0.4086), (1.0, -2.886, 2.562), (1.0, -0.6937, 0.1479), (1.0, -0.8858, 2.562), (-1.0, -1.969, 0.2996), (-1.0, -1.505, 2.562), (1.0, -1.969, 0.2996), (1.0, -1.505, 2.562), (1.0, -0.1401, 2.562), (-1.0, -0.1401, 2.562), (-1.0, -0.3026, 2.562), (-1.0, 0.4074, -0.9862), (1.0, -0.3026, 2.562), (1.0, 0.4074, -0.9862), (-1.0, -1.323, 2.562), (1.0, -1.323, 2.562), (-1.0, -1.525, 0.2468), (1.0, -1.525, 0.2468), (0.376, -0.01321, -2.507), (0.376, 0.1082, -2.823), (-0.376, 0.1082, -2.823), (-0.376, -0.01321, -2.507), (0.376, -1.392, -2.101), (0.376, -1.404, -2.398), (-0.376, -1.404, -2.398), (-0.376, -1.392, -2.101), (0.376, -1.614, -1.331), (0.376, -1.713, -1.411), (-0.376, -1.713, -1.411), (-0.376, -1.614, -1.331), (0.376, -1.583, -0.5143), (0.376, -1.691, -0.4199), (-0.376, -1.691, -0.4199), (-0.376, -1.583, -0.5143), (1.0, -1.332, 0.2238), (-1.0, -1.332, 0.2238), (-0.376, 0.6492, -1.302), (-0.376, 0.3623, -0.9862), (0.376, 0.6492, -1.302), (0.376, 0.3623, -0.9862), (-0.376, -1.525, 0.2386), (-0.376, -1.332, 0.2238), (0.376, -1.332, 0.2238), (0.376, -1.525, 0.2386), (-0.3779, 1.648, -2.264), (-0.6549, 1.262, -0.8232), (0.3779, 1.648, -2.264), (0.6549, 1.262, -0.8232), (-0.3779, 3.126, -6.031), (-0.6549, 2.872, -4.88), (-0.6549, 3.473, -5.515), (0.6549, 2.872, -4.88), (0.3779, 3.126, -6.031), (0.6549, 3.473, -5.515), (-1.0, 0.4172, 0.04092), (-0.3779, 0.7141, -1.302), (-0.3812, 0.6497, -1.302), (0.3779, 0.7141, -1.302), (1.0, 0.4172, 0.04092), (0.3812, 0.6497, -1.302), (-0.6549, 3.763, -4.247), (-0.3195, 3.835, -4.975), (-0.6549, 3.648, -5.254), (-0.6549, 3.759, -4.649), (0.3195, 3.835, -4.975), (0.6549, 3.763, -4.247), (0.6549, 3.759, -4.649), (0.6549, 3.648, -5.254), (-0.7048, 9.34, -3.075), (-0.3439, 9.355, -2.677), (-0.3439, 8.956, -13.27), (-0.7048, 8.979, -12.65), (0.7048, 8.979, -12.65), (0.3439, 8.956, -13.27), (0.3439, 9.355, -2.677), (0.7048, 9.34, -3.075), (0.6549, 3.375, -0.3534), (0.3195, 3.336, 0.04406), (0.6549, 3.027, -0.08588), (-0.3195, 3.336, 0.04406), (-0.6549, 3.375, -0.3534), (-0.6549, 3.027, -0.08588), (0.7048, 9.117, -2.96), (0.3439, 9.13, -2.561), (-0.7048, 9.117, -2.96), (-0.3439, 9.13, -2.561), (0.3439, 8.763, -12.98), (0.7048, 8.783, -12.34), (-0.3439, 8.763, -12.98), (-0.7048, 8.783, -12.34), (0.3385, 9.087, -2.622), (-0.6937, 9.074, -3.015), (0.6937, 8.751, -12.22), (-0.3385, 8.731, -12.84), (0.6937, 9.074, -3.015), (-0.3385, 9.087, -2.622), (0.3385, 8.731, -12.84), (-0.6937, 8.751, -12.22), (0.6703, -2.063, 4.515), (1.005, -2.063, 4.374), (1.25, -2.063, 3.99), (1.34, -2.063, 3.464), (1.25, -2.063, 2.939), (1.005, -2.063, 2.555), (0.6703, -2.063, 2.414), (0.3356, -2.063, 2.555), (0.09067, -2.063, 3.99), (0.3356, -2.063, 4.374), (0.6703, -2.063, 4.336), (1.152, -2.063, 3.9), (0.9481, -2.063, 4.22), (0.6703, -2.063, 2.592), (0.9481, -2.063, 2.709), (1.152, -2.063, 3.028), (0.189, -2.063, 3.028), (0.1146, -2.063, 3.464), (0.189, -2.063, 3.9), (0.3924, -2.063, 2.709), (0.3924, -2.063, 4.22), (1.226, -2.063, 3.464), (-0.6703, -2.063, 4.515), (-0.3356, -2.063, 4.374), (-0.09067, -2.063, 3.99), (-0.3356, -2.063, 2.555), (-0.6703, -2.063, 2.414), (-1.005, -2.063, 2.555), (-1.25, -2.063, 2.939), (-1.34, -2.063, 3.464), (-1.25, -2.063, 3.99), (-1.005, -2.063, 4.374), (-0.6703, -2.063, 4.336), (-0.189, -2.063, 3.9), (-0.3924, -2.063, 4.22), (-0.6703, -2.063, 2.592), (-0.3924, -2.063, 2.709), (-0.189, -2.063, 3.028), (-1.152, -2.063, 3.028), (-1.226, -2.063, 3.464), (-1.152, -2.063, 3.9), (-0.9481, -2.063, 2.709), (-0.9481, -2.063, 4.22), (-0.1146, -2.063, 3.464), (0.6703, -1.771, 4.515), (1.005, -1.771, 4.374), (1.25, -1.771, 3.99), (1.34, -1.771, 3.464), (1.25, -1.771, 2.939), (1.0, -1.769, 2.562), (0.6703, -1.771, 2.414), (0.3356, -1.771, 2.555), (0.09067, -1.771, 2.939), (0.09067, -1.771, 3.99), (0.3356, -1.771, 4.374), (0.189, -1.771, 3.028), (0.3924, -1.771, 2.709), (0.189, -1.771, 3.9), (0.3924, -1.771, 4.22), (0.1146, -1.771, 3.464), (0.6703, -1.771, 2.592), (0.9481, -1.771, 2.709), (1.152, -1.771, 3.028), (1.226, -1.771, 3.464), (1.152, -1.771, 3.9), (0.9481, -1.771, 4.22), (0.6703, -1.771, 4.336), (-0.6703, -1.771, 4.515), (-0.3356, -1.771, 4.374), (-0.09067, -1.771, 3.99), (-0.3356, -1.771, 2.555), (-0.09067, -1.771, 2.939), (-0.6703, -1.771, 2.414), (-1.0, -1.776, 2.562), (-1.25, -1.771, 2.939), (-1.34, -1.771, 3.464), (-1.25, -1.771, 3.99), (-1.005, -1.771, 4.374), (-1.152, -1.771, 3.028), (-0.9481, -1.771, 2.709), (-1.152, -1.771, 3.9), (-0.9481, -1.771, 4.22), (-1.226, -1.771, 3.464), (-0.6703, -1.771, 2.592), (-0.3924, -1.771, 2.709), (-0.189, -1.771, 3.028), (-0.1146, -1.771, 3.464), (-0.189, -1.771, 3.9), (-0.3924, -1.771, 4.22), (-0.6703, -1.771, 4.336), (-0.003245, -2.063, 3.464), (0.08502, -2.063, 3.028), (-0.08853, -2.063, 3.028), (0.6703, -1.602, 4.282), (0.9306, -1.602, 4.172), (1.121, -1.602, 3.873), (1.191, -1.602, 3.464), (1.121, -1.602, 3.056), (0.9306, -1.602, 2.757), (0.6703, -1.602, 2.647), (0.4099, -1.602, 2.757), (0.2193, -1.602, 3.056), (0.1488, -1.602, 3.464), (0.2193, -1.602, 3.873), (0.4099, -1.602, 4.172), (0.2958, -1.602, 3.125), (0.4541, -1.602, 2.877), (0.2958, -1.602, 3.804), (0.4541, -1.602, 4.052), (0.2379, -1.602, 3.464), (0.6703, -1.602, 2.786), (0.8864, -1.602, 2.877), (1.045, -1.602, 3.125), (1.103, -1.602, 3.464), (1.045, -1.602, 3.804), (0.8864, -1.602, 4.052), (0.6703, -1.602, 4.143), (0.6702, -1.51, 3.464), (-0.6703, -1.606, 4.305), (-0.4025, -1.606, 4.192), (-0.2065, -1.606, 3.885), (-0.2065, -1.606, 3.044), (-0.4025, -1.606, 2.737), (-0.6703, -1.606, 2.624), (-0.938, -1.606, 2.737), (-1.134, -1.606, 3.044), (-1.206, -1.606, 3.464), (-1.134, -1.606, 3.885), (-0.938, -1.606, 4.192), (-1.055, -1.606, 3.116), (-0.8926, -1.606, 2.86), (-1.055, -1.606, 3.813), (-0.8926, -1.606, 4.069), (-1.115, -1.606, 3.464), (-0.6703, -1.606, 2.767), (-0.4479, -1.606, 2.86), (-0.2852, -1.606, 3.116), (-0.2256, -1.606, 3.464), (-0.2852, -1.606, 3.813), (-0.4479, -1.606, 4.069), (-0.6703, -1.606, 4.162), (-0.134, -1.606, 3.464), (-0.6702, -1.513, 3.464), (-1.006, 0.3336, 2.435), (-0.8943, 0.3545, 2.562), (0.8943, 0.3545, 2.562), (1.006, 0.3336, 2.435), (-0.6549, 2.772, -0.432), (-0.5492, 2.721, -0.2145), (-0.6549, 2.818, -0.1737), (0.5492, 2.721, -0.2145), (0.6549, 2.772, -0.432), (0.6549, 2.818, -0.1737), (0.5492, 1.538, 1.174), (0.6549, 1.584, 0.9612), (-0.5492, 1.538, 1.174), (-0.6549, 1.584, 0.9612), (-1.0, -1.062, 3.991), (-0.8945, -1.081, 4.146), (0.8945, -1.081, 4.146), (1.0, -1.062, 3.991), (-0.8945, -1.77, 4.522), (-1.0, -1.511, 4.385), (1.0, -1.511, 4.385), (0.8945, -1.77, 4.522), (1.0, -0.1982, 3.032), (0.8944, -0.2182, 3.194), (-0.8944, -0.2182, 3.194), (-1.0, -0.1982, 3.032), (-0.8945, -0.4062, 3.401), (-1.0, -0.3865, 3.242), (0.8945, -0.4062, 3.401), (1.0, -0.3865, 3.242), (1.0, -1.37, 4.252), (0.8945, -1.374, 4.391), (-1.0, -1.37, 4.252), (-0.8945, -1.374, 4.391), (-0.6626, -1.606, 4.301), (-0.6779, -1.606, 4.301), (-0.6703, -1.605, 4.301)], [], [(39, 18, 3, 2), (10, 11, 151), (4, 5, 1, 0), (8, 10, 4, 0), (11, 9, 175, 1, 5, 151), (20, 44, 8), (44, 20, 39, 45), (21, 19, 11, 10), (0, 1, 175, 8), (41, 40, 24, 25), (2, 3, 14, 15), (7, 6, 17, 16), (6, 7, 19, 38), (2, 6, 38, 39), (20, 18, 39), (8, 9, 18, 20), (38, 19, 21), (25, 24, 28, 29), (40, 42, 23, 24), (43, 41, 25, 22), (42, 43, 22, 23), (26, 29, 33, 30), (23, 22, 26, 27), (22, 25, 29, 26), (24, 23, 27, 28), (30, 33, 37, 34), (28, 27, 31, 32), (29, 28, 32, 33), (27, 26, 30, 31), (38, 21, 47, 46), (32, 31, 35, 36), (33, 32, 36, 37), (31, 30, 34, 35), (21, 10, 47), (46, 45, 39, 38), (8, 44, 47, 10), (36, 35, 47, 44), (34, 37, 45, 46), (35, 34, 46, 47), (37, 36, 44, 45), (15, 41, 43, 17, 6, 2), (52, 53, 54), (55, 56, 57), (58, 59, 60, 15), (61, 62, 17, 63), (61, 50, 51, 62), (52, 48, 49, 53), (50, 56, 55, 51), (48, 59, 58, 49), (61, 59, 48, 50), (50, 48, 52, 56), (60, 59, 61, 63, 42, 40), (15, 14, 13, 58), (15, 60, 40, 41), (16, 17, 62, 12), (63, 17, 43, 42), (64, 65, 66, 67), (68, 69, 70, 71), (80, 81, 82), (83, 84, 85), (86, 79, 78, 87), (95, 84, 83, 99), (90, 77, 76, 91), (97, 65, 64, 101), (57, 56, 52, 54, 66, 65, 68, 71), (90, 92, 74, 77), (93, 88, 72, 75), (86, 91, 76, 79), (74, 75, 72, 73, 78, 79, 76, 77), (89, 87, 78, 73), (99, 94, 87, 89), (98, 96, 91, 86), (101, 95, 88, 93), (100, 97, 92, 90), (74, 92, 93, 75), (100, 90, 91, 96), (72, 88, 89, 73), (98, 86, 87, 94), (80, 98, 94, 81), (68, 100, 96, 69), (68, 65, 97, 100), (64, 84, 95, 101), (80, 69, 96, 98), (83, 81, 94, 99), (92, 97, 101, 93), (88, 95, 99, 89), (119, 118, 157, 161), (109, 127, 172, 153), (105, 106, 150, 149), (143, 137, 185, 181), (120, 119, 161, 159), (130, 131, 177, 176), (126, 110, 155, 171), (141, 140, 180, 184), (122, 120, 159, 160), (142, 141, 184, 182), (118, 121, 158, 157), (104, 105, 149, 148), (144, 142, 182, 183), (111, 102, 146, 156), (129, 130, 176, 175), (125, 126, 171, 170), (140, 143, 181, 180), (108, 109, 153, 152), (112, 122, 160, 168), (133, 124, 169, 179), (110, 111, 156, 155), (114, 112, 168, 167), (103, 104, 148, 147), (128, 129, 175, 174), (134, 144, 183, 191), (113, 114, 167, 166), (132, 133, 179, 178), (153, 172, 173, 154), (160, 159, 209, 210), (165, 166, 216, 215), (151, 152, 201, 200), (157, 158, 208, 207), (164, 165, 215, 214), (150, 151, 200, 199), (156, 146, 195, 206), (163, 164, 214, 213), (149, 150, 199, 198), (155, 156, 206, 205), (162, 163, 213, 212), (148, 149, 198, 197), (175, 176, 227, 226), (182, 184, 235, 233), (189, 190, 241, 240), (174, 175, 226, 225), (183, 182, 233, 234), (188, 189, 240, 239), (172, 174, 225, 224), (180, 181, 232, 231), (187, 188, 239, 238), (173, 172, 224, 223), (179, 169, 220, 280, 230), (137, 138, 186, 185), (121, 115, 162, 158), (138, 139, 187, 186), (131, 132, 178, 177), (115, 116, 163, 162), (139, 145, 188, 187), (106, 107, 151, 150), (102, 103, 147, 146), (116, 117, 164, 163), (145, 135, 189, 188), (127, 128, 174, 172), (117, 123, 165, 164), (135, 136, 190, 189), (124, 125, 170, 169), (123, 113, 166, 165), (136, 134, 191, 190), (107, 108, 152, 151), (133, 144, 134, 124), (133, 132, 142, 144), (132, 131, 141, 142), (131, 130, 140, 141), (129, 143, 140, 130), (129, 128, 137, 143), (127, 138, 137, 128), (125, 136, 135, 126), (125, 124, 134, 136), (111, 110, 120, 122), (111, 122, 112, 102), (103, 102, 112, 114), (103, 114, 113, 104), (105, 104, 113, 123), (105, 123, 117, 106), (106, 117, 116, 107), (107, 116, 115, 108), (109, 108, 115, 121), (119, 120, 110, 192), (118, 119, 192, 193), (192, 126, 135, 145), (126, 192, 110), (139, 138, 127, 194), (193, 192, 194), (194, 192, 145, 139), (118, 193, 109, 121), (127, 109, 193, 194), (210, 209, 219), (215, 216, 219), (200, 201, 219), (207, 208, 219), (214, 215, 219), (199, 200, 219), (206, 195, 219), (213, 214, 219), (198, 199, 219), (205, 206, 219), (212, 213, 219), (197, 198, 219), (152, 153, 202, 201), (166, 167, 217, 216), (159, 161, 211, 209), (153, 154, 203, 202), (167, 168, 218, 217), (146, 147, 196, 195), (161, 157, 207, 211), (168, 160, 210, 218), (147, 148, 197, 196), (158, 162, 212, 208), (201, 202, 219), (216, 217, 219), (209, 211, 219), (202, 203, 219), (217, 218, 219), (195, 196, 219), (211, 207, 219), (203, 204, 219), (218, 210, 219), (196, 197, 219), (208, 212, 219), (204, 205, 219), (226, 227, 244), (233, 235, 244), (243, 223, 244), (240, 241, 244), (225, 226, 244), (234, 233, 244), (222, 243, 244), (239, 240, 244), (224, 225, 244), (231, 232, 244), (238, 239, 244), (223, 224, 244), (190, 191, 242, 241), (169, 170, 221, 279, 220), (184, 180, 231, 235), (176, 177, 228, 227), (191, 183, 234, 242), (170, 171, 222, 221), (181, 185, 236, 232), (177, 178, 229, 228), (185, 186, 237, 236), (178, 179, 230, 229), (186, 187, 238, 237), (241, 242, 244), (235, 231, 244), (227, 228, 244), (242, 234, 244), (232, 236, 244), (228, 229, 244), (220, 279, 281), (236, 237, 244), (229, 230, 244), (221, 222, 244), (237, 238, 244), (230, 280, 281, 244), (155, 205, 222, 171), (204, 243, 222, 205), (203, 223, 243, 204), (249, 250, 251), (252, 253, 254), (256, 253, 252, 255), (258, 245, 246, 257), (248, 256, 255, 247), (249, 258, 257, 250), (272, 259, 260, 271), (276, 266, 265, 275), (274, 267, 268, 273), (270, 272, 271, 269), (262, 274, 273, 261), (278, 260, 259, 277), (261, 276, 275, 262), (263, 278, 277, 264), (267, 248, 247, 268), (245, 270, 269, 246), (269, 268, 247, 246), (58, 13, 245, 49), (246, 247, 255, 257), (49, 245, 258, 53), (245, 13, 270), (12, 62, 51, 248), (12, 248, 267), (248, 51, 55, 256), (251, 250, 252, 254, 82, 81, 83, 85), (257, 255, 252, 250), (54, 53, 258, 249, 67, 66), (64, 67, 249, 251, 85, 84), (256, 55, 57, 71, 70, 253), (254, 253, 70, 69, 80, 82), (260, 278, 276, 261), (260, 261, 273, 271), (14, 3, 259, 272), (18, 277, 259, 3), (7, 16, 274, 262), (262, 275, 19, 7), (18, 9, 264, 277), (264, 263, 179, 230), (276, 278, 263, 266), (19, 275, 265, 11), (271, 273, 268, 269), (16, 12, 267, 274), (13, 14, 272, 270), (281, 279, 221, 244), (281, 280, 220), (264, 265, 266, 263), (265, 196, 147, 266), (151, 5, 4, 10), (8, 175, 9), (200, 151, 11), (9, 175, 226), (9, 226, 230, 264), (11, 265, 196, 200), (266, 147, 179, 263), (155, 171, 170, 156)])
me_cube_001.polygons.foreach_set('use_smooth', [0, 0, 0, 0, 0, 0, 0, 0, 0, 0, 0, 0, 0, 0, 0, 0, 0, 0, 1, 1, 0, 1, 0, 1, 1, 1, 1, 0, 0, 0, 1, 0, 0, 0, 0, 0, 1, 1, 0, 0, 0, 0, 0, 0, 0, 0, 0, 0, 0, 0, 0, 0, 0, 0, 0, 0, 0, 0, 0, 0, 0, 0, 0, 0, 0, 0, 0, 0, 0, 0, 0, 0, 0, 0, 0, 0, 0, 0, 0, 0, 0, 0, 0, 0, 0, 0, 0, 0, 0, 0, 0, 0, 0, 0, 0, 0, 0, 0, 0, 0, 0, 0, 0, 0, 0, 0, 0, 0, 0, 0, 0, 0, 0, 0, 0, 0, 0, 0, 0, 0, 0, 0, 0, 0, 0, 0, 0, 0, 0, 0, 0, 0, 0, 0, 0, 0, 0, 0, 0, 0, 0, 0, 0, 0, 0, 0, 0, 0, 0, 0, 0, 0, 0, 0, 0, 0, 0, 0, 0, 0, 0, 0, 0, 0, 0, 0, 0, 0, 0, 0, 0, 0, 0, 0, 0, 0, 0, 0, 0, 0, 0, 0, 0, 0, 0, 0, 0, 0, 0, 0, 0, 0, 0, 0, 0, 0, 0, 0, 0, 0, 0, 0, 0, 0, 0, 0, 0, 0, 0, 0, 0, 0, 0, 0, 0, 0, 0, 0, 0, 0, 0, 0, 0, 0, 0, 0, 0, 0, 0, 0, 0, 0, 0, 0, 0, 0, 0, 0, 0, 0, 0, 0, 0, 0, 0, 0, 0, 0, 0, 0, 0, 0, 0, 0, 0, 0, 0, 0, 0, 0, 0, 0, 0, 0, 0, 0, 0, 0, 0, 0, 0, 0, 0, 0, 0, 0, 0, 0, 0, 0, 0, 0, 0, 0, 0, 0, 0, 0, 0, 0, 0, 0, 0, 0, 0, 0, 0, 0, 0, 0, 0, 0, 0, 0, 0, 0, 0, 0])
me_cube_001.polygons.foreach_set('material_index', [0, 0, 0, 0, 0, 0, 0, 0, 0, 1, 0, 0, 0, 0, 0, 0, 0, 1, 1, 1, 1, 1, 1, 1, 1, 1, 1, 1, 1, 0, 1, 1, 1, 0, 0, 0, 1, 1, 1, 1, 0, 0, 0, 0, 0, 0, 0, 0, 0, 0, 0, 0, 0, 0, 0, 0, 0, 0, 0, 0, 2, 0, 2, 0, 0, 2, 2, 2, 2, 2, 2, 2, 2, 2, 2, 2, 2, 2, 0, 0, 0, 0, 0, 0, 2, 2, 1, 1, 1, 1, 1, 1, 1, 1, 1, 1, 1, 1, 1, 1, 1, 1, 1, 1, 1, 1, 1, 1, 1, 1, 1, 1, 1, 1, 1, 1, 1, 1, 1, 1, 1, 1, 1, 1, 1, 1, 1, 1, 1, 0, 1, 1, 0, 1, 1, 1, 1, 1, 1, 1, 1, 1, 1, 1, 1, 1, 1, 1, 1, 1, 1, 1, 1, 1, 0, 0, 0, 0, 0, 0, 0, 0, 0, 0, 0, 0, 0, 0, 0, 0, 0, 0, 0, 0, 0, 0, 0, 0, 0, 0, 0, 1, 1, 1, 1, 1, 1, 1, 1, 1, 1, 1, 1, 1, 1, 1, 1, 1, 1, 1, 1, 1, 1, 1, 1, 1, 1, 1, 1, 1, 1, 1, 1, 1, 1, 1, 1, 1, 1, 0, 1, 1, 1, 1, 1, 1, 1, 1, 1, 1, 1, 1, 1, 1, 1, 1, 1, 1, 1, 1, 1, 1, 1, 1, 1, 1, 1, 1, 1, 1, 1, 1, 1, 0, 0, 0, 0, 0, 0, 0, 0, 0, 0, 0, 0, 0, 0, 0, 0, 0, 0, 0, 0, 0, 0, 0, 0, 0, 0, 0, 0, 0, 0, 0, 0, 0, 0, 0, 0, 0, 0, 0, 0, 0, 0, 0, 1, 1, 0, 0, 0, 0, 0, 0, 0, 0, 0, 0])
_uv = me_cube_001.uv_layers.new(name='UVMap')
_uv.uv.foreach_set('vector', [0.375, 0.1773, 0.625, 0.1552, 0.625, 0.25, 0.375, 0.25, 0.375, 0.6455, 0.625, 0.6455, 0.625, 0.6655, 0.375, 0.75, 0.625, 0.75, 0.625, 1.0, 0.375, 1.0, 0.125, 0.6455, 0.375, 0.6455, 0.375, 0.75, 0.125, 0.75, 0.625, 0.6455, 0.875, 0.6455, 0.875, 0.666, 0.875, 0.75, 0.625, 0.75, 0.625, 0.6655, 0.375, 0.1552, 0.375, 0.25, 0.125, 0.6455, 0.375, 0.25, 0.375, 0.1552, 0.125, 0.5, 0.375, 0.25, 0.375, 0.5948, 0.625, 0.5948, 0.625, 0.6455, 0.375, 0.6455, 0.375, 0.0, 0.625, 0.0, 0.625, 0.08397, 0.375, 0.1045, 0.375, 0.25, 0.375, 0.25, 0.375, 0.25, 0.375, 0.25, 0.375, 0.25, 0.625, 0.25, 0.625, 0.25, 0.375, 0.25, 0.625, 0.5, 0.375, 0.5, 0.375, 0.5, 0.625, 0.5, 0.375, 0.5, 0.625, 0.5, 0.625, 0.5948, 0.375, 0.5727, 0.125, 0.5, 0.375, 0.5, 0.375, 0.5727, 0.125, 0.5727, 0.375, 0.1552, 0.625, 0.1552, 0.375, 0.1773, 0.375, 0.1045, 0.625, 0.1045, 0.625, 0.1552, 0.375, 0.1552, 0.375, 0.5727, 0.625, 0.5948, 0.375, 0.5948, 0.375, 0.25, 0.375, 0.25, 0.375, 0.25, 0.375, 0.25, 0.125, 0.5, 0.375, 0.5, 0.375, 0.5, 0.125, 0.5, 0.375, 0.5, 0.125, 0.5, 0.125, 0.5, 0.375, 0.5, 0.375, 0.5, 0.375, 0.5, 0.375, 0.5, 0.375, 0.5, 0.375, 0.5, 0.125, 0.5, 0.125, 0.5, 0.375, 0.5, 0.375, 0.5, 0.375, 0.5, 0.375, 0.5, 0.375, 0.5, 0.375, 0.5, 0.125, 0.5, 0.125, 0.5, 0.375, 0.5, 0.125, 0.5, 0.375, 0.5, 0.375, 0.5, 0.125, 0.5, 0.375, 0.5, 0.125, 0.5, 0.125, 0.5, 0.375, 0.5, 0.125, 0.5, 0.375, 0.5, 0.375, 0.5, 0.125, 0.5, 0.375, 0.25, 0.375, 0.25, 0.375, 0.25, 0.375, 0.25, 0.375, 0.5, 0.375, 0.5, 0.375, 0.5, 0.375, 0.5, 0.375, 0.5727, 0.375, 0.5948, 0.375, 0.5, 0.375, 0.5, 0.125, 0.5, 0.375, 0.5, 0.375, 0.5, 0.125, 0.5, 0.375, 0.25, 0.375, 0.25, 0.375, 0.25, 0.375, 0.25, 0.375, 0.5, 0.375, 0.5, 0.375, 0.5, 0.375, 0.5, 0.375, 0.5948, 0.375, 0.6455, 0.375, 0.5, 0.375, 0.5, 0.125, 0.5, 0.125, 0.5, 0.375, 0.5, 0.125, 0.6455, 0.125, 0.5, 0.375, 0.5, 0.375, 0.6455, 0.125, 0.5, 0.375, 0.5, 0.375, 0.5, 0.125, 0.5, 0.375, 0.5, 0.125, 0.5, 0.125, 0.5, 0.375, 0.5, 0.375, 0.5, 0.375, 0.5, 0.375, 0.5, 0.375, 0.5, 0.375, 0.25, 0.375, 0.25, 0.375, 0.25, 0.375, 0.25, 0.125, 0.5, 0.125, 0.5, 0.375, 0.5, 0.375, 0.5, 0.375, 0.5, 0.125, 0.5, 0.2028, 0.5, 0.125, 0.5, 0.125, 0.5, 0.4149, 0.5, 0.3167, 0.5, 0.375, 0.5, 0.125, 0.5, 0.2028, 0.5, 0.125, 0.5, 0.125, 0.5, 0.2972, 0.5, 0.4402, 0.5, 0.375, 0.5, 0.375, 0.5, 0.2972, 0.5, 0.2972, 0.5, 0.4496, 0.5, 0.4402, 0.5, 0.2028, 0.5, 0.2028, 0.5, 0.125, 0.5, 0.125, 0.5, 0.2972, 0.5, 0.3167, 0.5, 0.4149, 0.5, 0.4496, 0.5, 0.2028, 0.5, 0.2028, 0.5, 0.125, 0.5, 0.125, 0.5, 0.2972, 0.5, 0.2028, 0.5, 0.2028, 0.5, 0.2972, 0.5, 0.2972, 0.5, 0.2028, 0.5, 0.2028, 0.5, 0.3167, 0.5, 0.125, 0.5, 0.2028, 0.5, 0.2972, 0.5, 0.375, 0.5, 0.375, 0.5, 0.125, 0.5, 0.375, 0.25, 0.625, 0.25, 0.625, 0.25, 0.4619, 0.25, 0.375, 0.25, 0.375, 0.25, 0.375, 0.25, 0.375, 0.25, 0.625, 0.5, 0.375, 0.5, 0.4402, 0.5, 0.625, 0.5, 0.375, 0.5, 0.375, 0.5, 0.375, 0.5, 0.375, 0.5, 0.125, 0.5, 0.189, 0.5, 0.125, 0.5, 0.125, 0.5, 0.311, 0.5, 0.4022, 0.5, 0.3921, 0.5, 0.375, 0.5, 0.6052, 0.5, 0.673, 0.5, 0.625, 0.5, 0.625, 0.25, 0.6052, 0.25, 0.625, 0.25, 0.6152, 0.5, 0.6156, 0.5, 0.6677, 0.4787, 0.6679, 0.4794, 0.6152, 0.25, 0.6052, 0.25, 0.625, 0.25, 0.625, 0.2807, 0.3316, 0.4794, 0.3323, 0.4787, 0.3898, 0.5, 0.3902, 0.5, 0.189, 0.5, 0.189, 0.5, 0.125, 0.5, 0.125, 0.5, 0.375, 0.5, 0.3167, 0.5, 0.2028, 0.5, 0.125, 0.5, 0.125, 0.5, 0.189, 0.5, 0.311, 0.5, 0.375, 0.5, 0.3316, 0.4794, 0.189, 0.5, 0.189, 0.5, 0.3323, 0.4787, 0.3905, 0.25, 0.6152, 0.25, 0.6156, 0.25, 0.3898, 0.25, 0.6152, 0.5, 0.3902, 0.5, 0.3898, 0.5, 0.6156, 0.5, 0.375, 0.314, 0.3898, 0.25, 0.6156, 0.25, 0.625, 0.282, 0.6677, 0.4787, 0.6156, 0.5, 0.3898, 0.5, 0.3323, 0.4787, 0.811, 0.5, 0.6679, 0.4794, 0.6677, 0.4787, 0.811, 0.5, 0.811, 0.5, 0.6679, 0.4796, 0.6679, 0.4794, 0.811, 0.5, 0.6152, 0.5, 0.3903, 0.5, 0.3902, 0.5, 0.6152, 0.5, 0.3907, 0.25, 0.6152, 0.25, 0.6152, 0.25, 0.3905, 0.25, 0.3314, 0.4796, 0.189, 0.5, 0.189, 0.5, 0.3316, 0.4794, 0.189, 0.5, 0.189, 0.5, 0.125, 0.5, 0.125, 0.5, 0.3314, 0.4796, 0.3316, 0.4794, 0.3902, 0.5, 0.3903, 0.5, 0.6156, 0.25, 0.6152, 0.25, 0.625, 0.2809, 0.625, 0.282, 0.6152, 0.5, 0.6152, 0.5, 0.6679, 0.4794, 0.6679, 0.4796, 0.6052, 0.5, 0.6152, 0.5, 0.6679, 0.4796, 0.673, 0.5, 0.311, 0.5, 0.3314, 0.4796, 0.3903, 0.5, 0.4022, 0.5, 0.311, 0.5, 0.189, 0.5, 0.189, 0.5, 0.3314, 0.4796, 0.4113, 0.25, 0.6052, 0.25, 0.6152, 0.25, 0.3907, 0.25, 0.6052, 0.5, 0.4022, 0.5, 0.3903, 0.5, 0.6152, 0.5, 0.811, 0.5, 0.673, 0.5, 0.6679, 0.4796, 0.811, 0.5, 0.189, 0.5, 0.189, 0.5, 0.125, 0.5, 0.125, 0.5, 0.6152, 0.25, 0.6152, 0.25, 0.625, 0.2807, 0.625, 0.2809, 0.25, 0.5996, 0.3333, 0.5996, 0.3333, 0.5996, 0.25, 0.5996, 0.4167, 0.5, 0.5833, 0.5, 0.5833, 0.5, 0.4167, 0.5, 0.75, 0.5, 0.6667, 0.5, 0.6667, 0.5, 0.75, 0.5, 0.4167, 0.5996, 0.5, 0.5996, 0.5, 0.5996, 0.4167, 0.5996, 0.1667, 0.5996, 0.25, 0.5996, 0.25, 0.5996, 0.1667, 0.5996, 0.3333, 0.5, 0.25, 0.5, 0.25, 0.5, 0.3333, 0.5, 0.8333, 0.5, 0.1667, 0.5, 0.1667, 0.5, 0.8333, 0.5, 0.25, 0.5996, 0.3333, 0.5996, 0.3333, 0.5996, 0.25, 0.5996, 0.08333, 0.5996, 0.1667, 0.5996, 0.1667, 0.5996, 0.08333, 0.5996, 0.1667, 0.5996, 0.25, 0.5996, 0.25, 0.5996, 0.1667, 0.5996, 0.3333, 0.5996, 0.4167, 0.5996, 0.4167, 0.5996, 0.3333, 0.5996, 0.8333, 0.5, 0.75, 0.5, 0.75, 0.5, 0.8333, 0.5, 0.08333, 0.5996, 0.1667, 0.5996, 0.1667, 0.5996, 0.08333, 0.5996, 0.08333, 0.5, 7.451e-08, 0.5, 7.451e-08, 0.5, 0.08333, 0.5, 0.4167, 0.5, 0.3333, 0.5, 0.3333, 0.5, 0.4167, 0.5, 0.9167, 0.5, 0.8333, 0.5, 0.8333, 0.5, 0.9167, 0.5, 0.3333, 0.5996, 0.4167, 0.5996, 0.4167, 0.5996, 0.3333, 0.5996, 0.5, 0.5, 0.4167, 0.5, 0.4167, 0.5, 0.5, 0.5, 7.451e-08, 0.5996, 0.08333, 0.5996, 0.08333, 0.5996, 7.451e-08, 0.5996, 0.08333, 0.5, 7.451e-08, 0.5, 7.451e-08, 0.5, 0.08333, 0.5, 0.1667, 0.5, 0.08333, 0.5, 0.08333, 0.5, 0.1667, 0.5, 0.9167, 0.5996, 1.0, 0.5996, 1.0, 0.5996, 0.9167, 0.5996, 0.9167, 0.5, 0.8333, 0.5, 0.8333, 0.5, 0.9167, 0.5, 0.5, 0.5, 0.4167, 0.5, 0.4167, 0.5, 0.5, 0.5, 7.451e-08, 0.5996, 0.08333, 0.5996, 0.08333, 0.5996, 7.451e-08, 0.5996, 0.8333, 0.5996, 0.9167, 0.5996, 0.9167, 0.5996, 0.8333, 0.5996, 0.1667, 0.5, 0.08333, 0.5, 0.08333, 0.5, 0.1667, 0.5, 0.4167, 0.5, 0.5833, 0.5, 0.6667, 0.5, 0.3333, 0.5, 0.08333, 0.5996, 0.1667, 0.5996, 0.1667, 0.5996, 0.08333, 0.5996, 0.75, 0.5996, 0.8333, 0.5996, 0.8333, 0.5996, 0.75, 0.5996, 0.5833, 0.5, 0.5, 0.5, 0.5, 0.5, 0.5833, 0.5, 0.3333, 0.5996, 0.4167, 0.5996, 0.4167, 0.5996, 0.3333, 0.5996, 0.6667, 0.5996, 0.75, 0.5996, 0.75, 0.5996, 0.6667, 0.5996, 0.6667, 0.5, 0.5833, 0.5, 0.5833, 0.5, 0.6667, 0.5, 0.08333, 0.5, 7.451e-08, 0.5, 7.451e-08, 0.5, 0.08333, 0.5, 0.5833, 0.5996, 0.6667, 0.5996, 0.6667, 0.5996, 0.5833, 0.5996, 0.75, 0.5, 0.6667, 0.5, 0.6667, 0.5, 0.75, 0.5, 0.1667, 0.5, 0.08333, 0.5, 0.08333, 0.5, 0.1667, 0.5, 0.5, 0.5996, 0.5833, 0.5996, 0.5833, 0.5996, 0.5, 0.5996, 0.8333, 0.5, 0.75, 0.5, 0.75, 0.5, 0.8333, 0.5, 0.4167, 0.5, 0.3333, 0.5, 0.3333, 0.5, 0.4167, 0.5, 0.1667, 0.5996, 0.25, 0.5996, 0.25, 0.5996, 0.1667, 0.5996, 0.8333, 0.5996, 0.9167, 0.5996, 0.9167, 0.5996, 0.8333, 0.5996, 0.5, 0.5, 0.4167, 0.5, 0.4167, 0.5, 0.5, 0.5, 0.08333, 0.5996, 0.1667, 0.5996, 0.1667, 0.5996, 0.08333, 0.5996, 0.75, 0.5996, 0.8333, 0.5996, 0.8333, 0.5996, 0.75, 0.5996, 0.5833, 0.5, 0.5, 0.5, 0.5, 0.5, 0.5833, 0.5, 0.3333, 0.5996, 0.4167, 0.5996, 0.4167, 0.5996, 0.3333, 0.5996, 0.6667, 0.5996, 0.75, 0.5996, 0.75, 0.5996, 0.6667, 0.5996, 0.6667, 0.5, 0.5833, 0.5, 0.5833, 0.5, 0.6667, 0.5, 0.08333, 0.5, 7.451e-08, 0.5, 7.451e-08, 0.5, 0.002371, 0.5, 0.08333, 0.5, 0.5, 0.5996, 0.5833, 0.5996, 0.5833, 0.5996, 0.5, 0.5996, 0.4167, 0.5996, 0.5, 0.5996, 0.5, 0.5996, 0.4167, 0.5996, 0.5833, 0.5996, 0.6667, 0.5996, 0.6667, 0.5996, 0.5833, 0.5996, 0.25, 0.5, 0.1667, 0.5, 0.1667, 0.5, 0.25, 0.5, 0.5, 0.5996, 0.5833, 0.5996, 0.5833, 0.5996, 0.5, 0.5996, 0.6667, 0.5996, 0.75, 0.5996, 0.75, 0.5996, 0.6667, 0.5996, 0.6667, 0.5, 0.5833, 0.5, 0.5833, 0.5, 0.6667, 0.5, 1.0, 0.5, 0.9167, 0.5, 0.9167, 0.5, 1.0, 0.5, 0.5833, 0.5996, 0.6667, 0.5996, 0.6667, 0.5996, 0.5833, 0.5996, 0.75, 0.5996, 0.8333, 0.5996, 0.8333, 0.5996, 0.75, 0.5996, 0.5833, 0.5, 0.5, 0.5, 0.5, 0.5, 0.5833, 0.5, 0.6667, 0.5996, 0.75, 0.5996, 0.75, 0.5996, 0.6667, 0.5996, 0.8333, 0.5996, 0.9167, 0.5996, 0.9167, 0.5996, 0.8333, 0.5996, 1.0, 0.5, 0.9167, 0.5, 0.9167, 0.5, 1.0, 0.5, 0.75, 0.5996, 0.8333, 0.5996, 0.8333, 0.5996, 0.75, 0.5996, 0.9167, 0.5996, 1.0, 0.5996, 1.0, 0.5996, 0.9167, 0.5996, 0.5833, 0.5, 0.5, 0.5, 0.5, 0.5, 0.5833, 0.5, 0.08333, 0.5, 0.08333, 0.5996, 7.451e-08, 0.5996, 7.451e-08, 0.5, 0.08333, 0.5, 0.1667, 0.5, 0.1667, 0.5996, 0.08333, 0.5996, 0.1667, 0.5, 0.25, 0.5, 0.25, 0.5996, 0.1667, 0.5996, 0.25, 0.5, 0.3333, 0.5, 0.3333, 0.5996, 0.25, 0.5996, 0.4167, 0.5, 0.4167, 0.5996, 0.3333, 0.5996, 0.3333, 0.5, 0.4167, 0.5, 0.5, 0.5, 0.5, 0.5996, 0.4167, 0.5996, 0.5833, 0.5, 0.5833, 0.5996, 0.5, 0.5996, 0.5, 0.5, 0.9167, 0.5, 0.9167, 0.5996, 0.8333, 0.5996, 0.8333, 0.5, 0.9167, 0.5, 7.451e-08, 0.5, 1.0, 0.5996, 0.9167, 0.5996, 0.08333, 0.5, 0.1667, 0.5, 0.1667, 0.5996, 0.08333, 0.5996, 0.08333, 0.5, 0.08333, 0.5996, 7.451e-08, 0.5996, 7.451e-08, 0.5, 0.9167, 0.5, 7.451e-08, 0.5, 1.0, 0.5996, 0.9167, 0.5996, 0.9167, 0.5, 0.9167, 0.5996, 0.8333, 0.5996, 0.8333, 0.5, 0.75, 0.5, 0.8333, 0.5, 0.8333, 0.5996, 0.75, 0.5996, 0.75, 0.5, 0.75, 0.5996, 0.6667, 0.5996, 0.6667, 0.5, 0.6667, 0.5, 0.6667, 0.5996, 0.5833, 0.5996, 0.5833, 0.5, 0.5833, 0.5, 0.5833, 0.5996, 0.5, 0.5996, 0.5, 0.5, 0.4167, 0.5, 0.5, 0.5, 0.5, 0.5996, 0.4167, 0.5996, 0.25, 0.5996, 0.1667, 0.5996, 0.1667, 0.5, 0.5071, 0.5996, 0.3333, 0.5996, 0.25, 0.5996, 0.5071, 0.5996, 0.425, 0.5996, 0.5071, 0.5996, 0.8333, 0.5, 0.8333, 0.5996, 0.75, 0.5996, 0.8333, 0.5, 0.5071, 0.5996, 0.1667, 0.5, 0.6667, 0.5996, 0.5833, 0.5996, 0.5833, 0.5, 0.5781, 0.5996, 0.425, 0.5996, 0.5071, 0.5996, 0.5781, 0.5996, 0.5781, 0.5996, 0.5071, 0.5996, 0.75, 0.5996, 0.6667, 0.5996, 0.3333, 0.5996, 0.425, 0.5996, 0.4167, 0.5, 0.4167, 0.5996, 0.5833, 0.5, 0.4167, 0.5, 0.425, 0.5996, 0.5781, 0.5996, 0.08333, 0.5996, 0.1667, 0.5996, 0.08333, 0.5996, 0.75, 0.5996, 0.8333, 0.5996, 0.75, 0.5996, 0.5833, 0.5, 0.5, 0.5, 0.5833, 0.5, 0.3333, 0.5996, 0.4167, 0.5996, 0.3333, 0.5996, 0.6667, 0.5996, 0.75, 0.5996, 0.6667, 0.5996, 0.6667, 0.5, 0.5833, 0.5, 0.6667, 0.5, 0.08333, 0.5, 7.451e-08, 0.5, 0.08333, 0.5, 0.5833, 0.5996, 0.6667, 0.5996, 0.5833, 0.5996, 0.75, 0.5, 0.6667, 0.5, 0.75, 0.5, 0.1667, 0.5, 0.08333, 0.5, 0.1667, 0.5, 0.5, 0.5996, 0.5833, 0.5996, 0.5, 0.5996, 0.8333, 0.5, 0.75, 0.5, 0.8333, 0.5, 0.5, 0.5, 0.4167, 0.5, 0.4167, 0.5, 0.5, 0.5, 0.8333, 0.5996, 0.9167, 0.5996, 0.9167, 0.5996, 0.8333, 0.5996, 0.1667, 0.5996, 0.25, 0.5996, 0.25, 0.5996, 0.1667, 0.5996, 0.4167, 0.5, 0.3333, 0.5, 0.3333, 0.5, 0.4167, 0.5, 0.9167, 0.5996, 1.0, 0.5996, 1.0, 0.5996, 0.9167, 0.5996, 1.0, 0.5, 0.9167, 0.5, 0.9167, 0.5, 1.0, 0.5, 0.25, 0.5996, 0.3333, 0.5996, 0.3333, 0.5996, 0.25, 0.5996, 7.451e-08, 0.5996, 0.08333, 0.5996, 0.08333, 0.5996, 7.451e-08, 0.5996, 0.9167, 0.5, 0.8333, 0.5, 0.8333, 0.5, 0.9167, 0.5, 0.4167, 0.5996, 0.5, 0.5996, 0.5, 0.5996, 0.4167, 0.5996, 0.5, 0.5, 0.4167, 0.5, 0.5, 0.5, 0.8333, 0.5996, 0.9167, 0.5996, 0.8333, 0.5996, 0.1667, 0.5996, 0.25, 0.5996, 0.1667, 0.5996, 0.4167, 0.5, 0.3333, 0.5, 0.4167, 0.5, 0.9167, 0.5996, 1.0, 0.5996, 0.9167, 0.5996, 1.0, 0.5, 0.9167, 0.5, 1.0, 0.5, 0.25, 0.5996, 0.3333, 0.5996, 0.25, 0.5996, 0.3333, 0.5, 0.75, 0.5, 0.3333, 0.5, 7.451e-08, 0.5996, 0.08333, 0.5996, 7.451e-08, 0.5996, 0.9167, 0.5, 0.8333, 0.5, 0.9167, 0.5, 0.4167, 0.5996, 0.5, 0.5996, 0.4167, 0.5996, 0.75, 0.5, 0.1667, 0.5, 0.75, 0.5, 0.4167, 0.5, 0.3333, 0.5, 0.4167, 0.5, 0.1667, 0.5996, 0.25, 0.5996, 0.1667, 0.5996, 0.75, 0.5, 0.6667, 0.5, 0.75, 0.5, 0.8333, 0.5996, 0.9167, 0.5996, 0.8333, 0.5996, 0.5, 0.5, 0.4167, 0.5, 0.5, 0.5, 0.08333, 0.5996, 0.1667, 0.5996, 0.08333, 0.5996, 0.8333, 0.5, 0.75, 0.5, 0.8333, 0.5, 0.75, 0.5996, 0.8333, 0.5996, 0.75, 0.5996, 0.5833, 0.5, 0.5, 0.5, 0.5833, 0.5, 0.3333, 0.5996, 0.4167, 0.5996, 0.3333, 0.5996, 0.6667, 0.5996, 0.75, 0.5996, 0.6667, 0.5996, 0.6667, 0.5, 0.5833, 0.5, 0.6667, 0.5, 0.9167, 0.5996, 1.0, 0.5996, 1.0, 0.5996, 0.9167, 0.5996, 1.0, 0.5, 0.9167, 0.5, 0.9167, 0.5, 0.9976, 0.5, 1.0, 0.5, 0.25, 0.5996, 0.3333, 0.5996, 0.3333, 0.5996, 0.25, 0.5996, 0.3333, 0.5, 0.25, 0.5, 0.25, 0.5, 0.3333, 0.5, 7.451e-08, 0.5996, 0.08333, 0.5996, 0.08333, 0.5996, 7.451e-08, 0.5996, 0.9167, 0.5, 0.8333, 0.5, 0.8333, 0.5, 0.9167, 0.5, 0.4167, 0.5996, 0.5, 0.5996, 0.5, 0.5996, 0.4167, 0.5996, 0.25, 0.5, 0.1667, 0.5, 0.1667, 0.5, 0.25, 0.5, 0.5, 0.5996, 0.5833, 0.5996, 0.5833, 0.5996, 0.5, 0.5996, 0.1667, 0.5, 0.08333, 0.5, 0.08333, 0.5, 0.1667, 0.5, 0.5833, 0.5996, 0.6667, 0.5996, 0.6667, 0.5996, 0.5833, 0.5996, 0.9167, 0.5996, 1.0, 0.5996, 0.9167, 0.5996, 0.25, 0.5996, 0.3333, 0.5996, 0.25, 0.5996, 0.3333, 0.5, 0.25, 0.5, 0.3333, 0.5, 7.451e-08, 0.5996, 0.08333, 0.5996, 7.451e-08, 0.5996, 0.4167, 0.5996, 0.5, 0.5996, 0.4167, 0.5996, 0.25, 0.5, 0.1667, 0.5, 0.25, 0.5, 1.0, 0.5, 0.9976, 0.5, 1.0, 0.5, 0.5, 0.5996, 0.5833, 0.5996, 0.5, 0.5996, 0.1667, 0.5, 0.08333, 0.5, 0.1667, 0.5, 0.9167, 0.5, 0.8333, 0.5, 0.9167, 0.5, 0.5833, 0.5996, 0.6667, 0.5996, 0.5833, 0.5996, 0.08333, 0.5, 0.002371, 0.5, 0.0003366, 0.5, 0.08333, 0.5, 0.1667, 0.5, 0.1667, 0.5, 0.8333, 0.5, 0.8333, 0.5, 0.75, 0.5, 0.75, 0.5, 0.8333, 0.5, 0.1667, 0.5, 0.3333, 0.5, 0.6667, 0.5, 0.75, 0.5, 0.75, 0.5, 0.6136, 0.25, 0.625, 0.25, 0.625, 0.25, 0.6452, 0.5, 0.6164, 0.5, 0.625, 0.5, 0.6176, 0.5, 0.6164, 0.5, 0.6452, 0.5, 0.6452, 0.5, 0.6176, 0.25, 0.6189, 0.25, 0.625, 0.25, 0.625, 0.25, 0.6189, 0.5, 0.6176, 0.5, 0.6452, 0.5, 0.6382, 0.5, 0.6136, 0.25, 0.6176, 0.25, 0.625, 0.25, 0.625, 0.25, 0.625, 0.25, 0.625, 0.25, 0.625, 0.25, 0.625, 0.25, 0.6382, 0.5, 0.6382, 0.5, 0.625, 0.5102, 0.625, 0.5072, 0.625, 0.5, 0.625, 0.5, 0.6382, 0.5, 0.6382, 0.5, 0.625, 0.25, 0.625, 0.25, 0.625, 0.25, 0.625, 0.25, 0.625, 0.5, 0.625, 0.5, 0.6382, 0.5, 0.6382, 0.5, 0.7879, 0.4129, 0.625, 0.25, 0.625, 0.25, 0.7755, 0.3933, 0.6382, 0.5, 0.6382, 0.5, 0.625, 0.5072, 0.625, 0.5, 0.8662, 0.5, 0.7879, 0.4129, 0.7755, 0.3933, 0.8634, 0.485, 0.625, 0.5, 0.6189, 0.5, 0.6382, 0.5, 0.6382, 0.5, 0.6189, 0.25, 0.625, 0.25, 0.625, 0.25, 0.625, 0.25, 0.8618, 0.5, 0.6382, 0.5, 0.6382, 0.5, 0.8618, 0.5, 0.4619, 0.25, 0.625, 0.25, 0.6189, 0.25, 0.4496, 0.25, 0.8618, 0.5, 0.6382, 0.5, 0.6452, 0.5, 0.8548, 0.5, 0.4496, 0.25, 0.6189, 0.25, 0.6176, 0.25, 0.4149, 0.25, 0.6189, 0.25, 0.625, 0.25, 0.625, 0.25, 0.625, 0.5, 0.4402, 0.5, 0.4496, 0.5, 0.6189, 0.5, 0.625, 0.5, 0.6189, 0.5, 0.625, 0.5, 0.6189, 0.5, 0.4496, 0.5, 0.4149, 0.5, 0.6176, 0.5, 0.875, 0.5, 0.8548, 0.5, 0.6452, 0.5, 0.625, 0.5, 0.625, 0.5, 0.673, 0.5, 0.811, 0.5, 0.875, 0.5, 0.8548, 0.5, 0.6452, 0.5, 0.6452, 0.5, 0.8548, 0.5, 0.375, 0.25, 0.4149, 0.25, 0.6176, 0.25, 0.6136, 0.25, 0.3921, 0.25, 0.375, 0.25, 0.4113, 0.25, 0.3921, 0.25, 0.6136, 0.25, 0.625, 0.25, 0.625, 0.25, 0.6052, 0.25, 0.6176, 0.5, 0.4149, 0.5, 0.375, 0.5, 0.375, 0.5, 0.3921, 0.5, 0.6164, 0.5, 0.625, 0.5, 0.6164, 0.5, 0.3921, 0.5, 0.4022, 0.5, 0.6052, 0.5, 0.625, 0.5, 0.8618, 0.5, 0.8618, 0.5, 0.6382, 0.5, 0.6382, 0.5, 0.8618, 0.5, 0.6382, 0.5, 0.6382, 0.5, 0.8618, 0.5, 0.625, 0.25, 0.625, 0.25, 0.625, 0.25, 0.625, 0.25, 0.625, 0.1552, 0.7755, 0.3933, 0.625, 0.25, 0.625, 0.25, 0.625, 0.5, 0.625, 0.5, 0.625, 0.5, 0.625, 0.5, 0.625, 0.5, 0.625, 0.5072, 0.625, 0.5948, 0.625, 0.5, 0.625, 0.1552, 0.625, 0.1045, 0.8634, 0.485, 0.7755, 0.3933, 0.8634, 0.485, 0.8662, 0.5, 0.08333, 0.5, 0.08333, 0.5, 0.6382, 0.5, 0.8618, 0.5, 0.8662, 0.5, 0.6382, 0.5, 0.625, 0.5948, 0.625, 0.5072, 0.625, 0.5102, 0.625, 0.6455, 0.8618, 0.5, 0.6382, 0.5, 0.6382, 0.5, 0.8618, 0.5, 0.625, 0.5, 0.625, 0.5, 0.625, 0.5, 0.625, 0.5, 0.625, 0.25, 0.625, 0.25, 0.625, 0.25, 0.625, 0.25, 1.0, 0.5, 0.9976, 0.5, 0.9167, 0.5, 1.0, 0.5, 0.0003366, 0.5, 0.002371, 0.5, 7.451e-08, 0.5, 0.8634, 0.485, 0.625, 0.5102, 0.6382, 0.5, 0.8662, 0.5, 0.625, 0.5102, 0.9167, 0.5, 0.9167, 0.5, 0.6382, 0.5, 0.625, 0.6655, 0.625, 0.75, 0.375, 0.75, 0.375, 0.6455, 0.375, 0.1045, 0.625, 0.08397, 0.625, 0.1045, 0.5833, 0.5, 0.5833, 0.5, 0.625, 0.6455, 0.875, 0.6455, 0.875, 0.666, 0.4167, 0.5, 0.875, 0.6455, 0.4167, 0.5, 0.08333, 0.5, 0.8634, 0.485, 0.625, 0.6455, 0.625, 0.5102, 0.9167, 0.5, 0.5833, 0.5, 0.0, 0.0, 0.0, 0.0, 0.0, 0.0, 0.0, 0.0, 0.0, 0.0, 0.0, 0.0, 0.0, 0.0, 0.0, 0.0])
me_cube_001.materials.append(mat_material_002)
me_cube_001.materials.append(mat_material_001)
me_cube_001.materials.append(mat_material_003)
me_cube_001.update()
me_cube_002 = bpy.data.meshes.new('Cube.002')
me_cube_002.from_pydata([(-1.0, -1.0, -1.0), (-1.0, -1.0, 1.0), (-1.0, 1.0, -1.0), (-1.0, 1.0, 1.0), (1.0, -1.0, -1.0), (1.0, -1.0, 1.0), (1.0, 1.0, -1.0), (1.0, 1.0, 1.0), (-1.0, -2.208, -2.197), (-1.0, -3.861, -2.167), (1.0, -2.208, -2.197), (1.0, -3.861, -2.167)], [], [(0, 1, 3, 2), (2, 3, 7, 6), (6, 7, 5, 4), (4, 5, 1, 0), (2, 6, 10, 8), (7, 3, 1, 5), (8, 10, 11, 9), (0, 2, 8, 9), (6, 4, 11, 10), (4, 0, 9, 11)])
me_cube_002.polygons.foreach_set('use_smooth', [0, 1, 0, 1, 1, 0, 0, 0, 0, 1])
_uv = me_cube_002.uv_layers.new(name='UVMap')
_uv.uv.foreach_set('vector', [0.375, 0.0, 0.625, 0.0, 0.625, 0.25, 0.375, 0.25, 0.375, 0.25, 0.625, 0.25, 0.625, 0.5, 0.375, 0.5, 0.375, 0.5, 0.625, 0.5, 0.625, 0.75, 0.375, 0.75, 0.375, 0.75, 0.625, 0.75, 0.625, 1.0, 0.375, 1.0, 0.375, 0.25, 0.375, 0.5, 0.375, 0.5, 0.375, 0.25, 0.625, 0.5, 0.875, 0.5, 0.875, 0.75, 0.625, 0.75, 0.125, 0.5, 0.375, 0.5, 0.375, 0.75, 0.125, 0.75, 0.375, 0.0, 0.375, 0.25, 0.375, 0.25, 0.375, 0.0, 0.375, 0.5, 0.375, 0.75, 0.375, 0.75, 0.375, 0.5, 0.375, 0.75, 0.375, 1.0, 0.375, 1.0, 0.375, 0.75])
me_cube_002.materials.append(mat_material_003)
me_cube_002.update()
me_cube_003 = bpy.data.meshes.new('Cube.003')
me_cube_003.from_pydata([(-1.0, -1.0, -1.0), (-1.0, -1.0, 1.0), (-1.0, 1.0, -1.0), (-1.0, 1.0, 1.0), (1.0, -1.0, -1.0), (1.0, -1.0, 1.0), (1.0, 1.0, -1.0), (1.0, 1.0, 1.0), (-1.0, -2.208, -2.197), (-1.0, -3.861, -2.167), (1.0, -2.208, -2.197), (1.0, -3.861, -2.167)], [], [(0, 1, 3, 2), (2, 3, 7, 6), (6, 7, 5, 4), (4, 5, 1, 0), (2, 6, 10, 8), (7, 3, 1, 5), (8, 10, 11, 9), (0, 2, 8, 9), (6, 4, 11, 10), (4, 0, 9, 11)])
me_cube_003.polygons.foreach_set('use_smooth', [0, 1, 0, 1, 1, 0, 0, 0, 0, 1])
_uv = me_cube_003.uv_layers.new(name='UVMap')
_uv.uv.foreach_set('vector', [0.375, 0.0, 0.625, 0.0, 0.625, 0.25, 0.375, 0.25, 0.375, 0.25, 0.625, 0.25, 0.625, 0.5, 0.375, 0.5, 0.375, 0.5, 0.625, 0.5, 0.625, 0.75, 0.375, 0.75, 0.375, 0.75, 0.625, 0.75, 0.625, 1.0, 0.375, 1.0, 0.375, 0.25, 0.375, 0.5, 0.375, 0.5, 0.375, 0.25, 0.625, 0.5, 0.875, 0.5, 0.875, 0.75, 0.625, 0.75, 0.125, 0.5, 0.375, 0.5, 0.375, 0.75, 0.125, 0.75, 0.375, 0.0, 0.375, 0.25, 0.375, 0.25, 0.375, 0.0, 0.375, 0.5, 0.375, 0.75, 0.375, 0.75, 0.375, 0.5, 0.375, 0.75, 0.375, 1.0, 0.375, 1.0, 0.375, 0.75])
me_cube_003.materials.append(mat_material_003)
me_cube_003.update()

# ---- objects
ob_cylinder = bpy.data.objects.new('Cylinder', me_cylinder)
ob_cylinder_001 = bpy.data.objects.new('Cylinder.001', me_cylinder_001)
ob_empty = bpy.data.objects.new('Empty', None)
ob_cube = bpy.data.objects.new('Cube', me_cube_001)
ob_cube_001 = bpy.data.objects.new('Cube.001', me_cube_002)
ob_cube_002 = bpy.data.objects.new('Cube.002', me_cube_003)

# ---- transforms, parenting, visibility, modifiers, constraints
ob_cylinder.location = (0.0, 0.0, 0.0)
ob_cylinder.rotation_euler = (1.571, 0.0, 0.0)
ob_cylinder.scale = (0.009783, 0.009783, 0.01627)
ob_cylinder.hide_render = True
ob_cylinder_001.location = (-2.794e-09, 0.1494, -0.001547)
ob_cylinder_001.rotation_euler = (1.571, 0.0, 0.0)
ob_cylinder_001.scale = (0.01178, 0.01178, 0.2027)
ob_empty.location = (0.02894, 0.2713, -0.0765)
ob_empty.rotation_euler = (1.571, 0.0, 1.571)
ob_empty.scale = (0.1491, 0.1491, 0.1491)
ob_empty.empty_display_type = 'IMAGE'
ob_empty.empty_display_size = 5.0
ob_empty.hide_render = True
ob_cube.location = (0.0, 0.3703, -0.03887)
ob_cube.scale = (0.0176, 0.02855, 0.01122)
ob_cube_001.location = (9.685e-18, 0.3626, -0.04427)
ob_cube_001.rotation_euler = (0.5494, -1.159e-16, -3.267e-17)
ob_cube_001.scale = (0.003353, 0.001963, 0.009167)
ob_cube_002.location = (9.532e-18, 0.3481, -0.04227)
ob_cube_002.rotation_euler = (0.2263, -4.982e-17, -5.661e-18)
ob_cube_002.scale = (0.003353, 0.001963, 0.009167)

# ---- collection membership
col_collection.objects.link(ob_cylinder)
col_collection.objects.link(ob_cylinder_001)
col_collection.objects.link(ob_empty)
col_collection.objects.link(ob_cube)
col_collection.objects.link(ob_cube_001)
col_collection.objects.link(ob_cube_002)

# ---- scene / render settings (as saved in the file)
scene.frame_start = 1; scene.frame_end = 250; scene.frame_set(0)
scene.render.engine = 'BLENDER_EEVEE_NEXT'
scene.render.bake_bias = 0.0
scene.render.bake_samples = 0
scene.cycles.sampling_pattern = 'TABULATED_SOBOL'
scene.eevee.use_volume_custom_range = False
bpy.context.view_layer.update()

# ---- added for rendering (the .blend has no active camera and no usable light): camera, sun
cam_auto = bpy.data.cameras.new('AutoCamera')
cam_auto.lens = 50.0
cam_auto.sensor_width = 36.0
cam_auto.clip_end = 1000.0
ob_auto_camera = bpy.data.objects.new('AutoCamera', cam_auto)
scene.collection.objects.link(ob_auto_camera)
ob_auto_camera.location = (0.704602, -0.573819, 0.479232)
ob_auto_camera.rotation_euler = (1.09748, -7.21219e-08, 0.694738)
scene.camera = ob_auto_camera
light_auto_sun = bpy.data.lights.new('AutoSun', 'SUN')
light_auto_sun.energy = 3.0
light_auto_sun.angle = 0.0523599
ob_auto_sun = bpy.data.objects.new('AutoSun', light_auto_sun)
scene.collection.objects.link(ob_auto_sun)
ob_auto_sun.rotation_euler = (0.872665, 0.174533, 0.523599)
bpy.context.view_layer.update()
